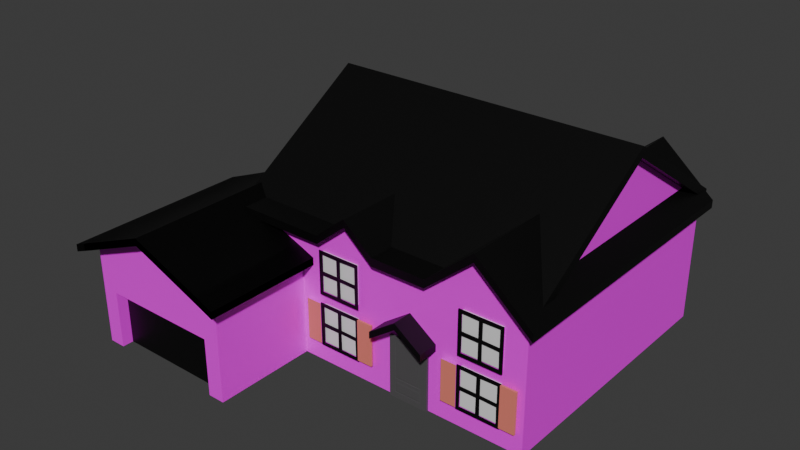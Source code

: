 # Source: NeighborsHouse_optimized_joined_.blend  (saved by Blender 4.0.36; exported with 4.5.12 LTS)
import bpy
from mathutils import Matrix  # noqa: F401  (used for matrix-valued properties, if any)

bpy.ops.wm.read_factory_settings(use_empty=True)
scene = bpy.context.scene
scene.name = 'Scene'

# ---- images (referenced by path relative to the original .blend; pixels are not part of the script)
import os
ASSET_DIR = os.environ.get("B2B_ASSET_DIR", "")  # directory of the original .blend (textures are referenced by path, not embedded)
HERE = os.path.dirname(os.path.abspath(__file__))  # packed textures are extracted next to this script under _unpacked/

def load_image(name, relpath, width, height, colorspace="sRGB"):
    """Load a texture the original file referenced (path relative to the .blend, or extracted next to this script)."""
    p = next((c for c in (os.path.join(HERE, relpath), os.path.join(ASSET_DIR, relpath)) if relpath and os.path.exists(c)), "")
    if p:
        img = bpy.data.images.load(p, check_existing=True)
        img.name = name
    else:  # same state as the original file: an image datablock whose file is absent (Cycles renders it pink)
        img = bpy.data.images.new(name, width, height)
        img.source = "FILE"
        img.filepath = "//" + (relpath or name)
    img.colorspace_settings.name = colorspace
    return img
img_brown_brick_jpg_001 = load_image('Brown Brick.jpg.001', 'Brown Brick.jpg', 1024, 1024, 'sRGB')
img_roof_shingles_jpg = load_image('Roof Shingles.jpg', 'Roof Shingles.jpg', 1024, 1024, 'sRGB')
img_roof_shingles_jpg_001 = load_image('Roof Shingles.jpg.001', 'Roof Shingles.jpg', 1024, 1024, 'sRGB')
img_siding__dark__jpg = load_image('Siding (dark).jpg', 'Siding (dark).jpg', 1024, 1024, 'sRGB')
img_brown_brick_jpg = load_image('Brown Brick.jpg', 'Brown Brick.jpg', 1024, 1024, 'sRGB')

# ---- materials (node trees are filled in below, after node groups)
mat_material_010 = bpy.data.materials.new('Material.010')
mat_material_010.use_transparent_shadow = False
mat_material_042 = bpy.data.materials.new('Material.042')
mat_material_042.use_transparent_shadow = False
mat_material_043 = bpy.data.materials.new('Material.043')
mat_material_043.use_transparent_shadow = False
mat_material_029 = bpy.data.materials.new('Material.029')
mat_material_029.use_transparent_shadow = False
mat_material_032 = bpy.data.materials.new('Material.032')
mat_material_032.use_transparent_shadow = False
mat_material_006 = bpy.data.materials.new('Material.006')
mat_material_006.use_transparent_shadow = False
mat_material_011 = bpy.data.materials.new('Material.011')
mat_material_011.use_transparent_shadow = False
mat_material_001 = bpy.data.materials.new('Material.001')
mat_material_001.use_transparent_shadow = False
mat_material_004 = bpy.data.materials.new('Material.004')
mat_material_004.use_transparent_shadow = False
mat_material_003 = bpy.data.materials.new('Material.003')
mat_material_003.use_transparent_shadow = False
mat_material_005 = bpy.data.materials.new('Material.005')
mat_material_005.use_transparent_shadow = False
mat_material_008 = bpy.data.materials.new('Material.008')
mat_material_008.use_transparent_shadow = False
mat_material_009 = bpy.data.materials.new('Material.009')
mat_material_009.use_transparent_shadow = False
mat_material_013 = bpy.data.materials.new('Material.013')
mat_material_013.use_transparent_shadow = False
mat_material_019 = bpy.data.materials.new('Material.019')
mat_material_019.use_transparent_shadow = False
mat_material_021 = bpy.data.materials.new('Material.021')
mat_material_021.use_transparent_shadow = False
mat_material = bpy.data.materials.new('Material')
mat_material.alpha_threshold = 0.0
mat_material.use_transparent_shadow = False
mat_material.roughness = 0.5
mat_material.line_color = (0.0, 0.0, 0.0, 1.0)

# ---- material node trees
mat_material_010.use_nodes = True; mat_material_010.node_tree.nodes.clear()
_N = mat_material_010.node_tree.nodes; _L = mat_material_010.node_tree.links
n0 = _N.new('ShaderNodeBsdfPrincipled'); n0.name = 'Principled BSDF'; n0.location = (10, 300)
n0.inputs[3].default_value = 1.45
n1 = _N.new('ShaderNodeOutputMaterial'); n1.name = 'Material Output'; n1.location = (300, 300)
n2 = _N.new('ShaderNodeTexImage'); n2.name = 'Image Texture'; n2.location = (-280, 275)
n2.image = img_brown_brick_jpg_001
_L.new(n0.outputs[0], n1.inputs[0])
_L.new(n2.outputs[0], n0.inputs[0])
n1.is_active_output = True
mat_material_042.use_nodes = True; mat_material_042.node_tree.nodes.clear()
_N = mat_material_042.node_tree.nodes; _L = mat_material_042.node_tree.links
n0 = _N.new('ShaderNodeBsdfPrincipled'); n0.name = 'Principled BSDF'; n0.location = (10, 300)
n0.inputs[3].default_value = 1.45
n1 = _N.new('ShaderNodeOutputMaterial'); n1.name = 'Material Output'; n1.location = (300, 300)
n2 = _N.new('ShaderNodeTexImage'); n2.name = 'Image Texture'; n2.location = (-280, 275)
n2.image = img_roof_shingles_jpg
_L.new(n0.outputs[0], n1.inputs[0])
_L.new(n2.outputs[0], n0.inputs[0])
n1.is_active_output = True
mat_material_043.use_nodes = True; mat_material_043.node_tree.nodes.clear()
_N = mat_material_043.node_tree.nodes; _L = mat_material_043.node_tree.links
n0 = _N.new('ShaderNodeBsdfPrincipled'); n0.name = 'Principled BSDF'; n0.location = (10, 300)
n0.inputs[0].default_value = (0.0, 0.0, 0.0, 1.0)
n0.inputs[3].default_value = 1.45
n1 = _N.new('ShaderNodeOutputMaterial'); n1.name = 'Material Output'; n1.location = (300, 300)
_L.new(n0.outputs[0], n1.inputs[0])
n1.is_active_output = True
mat_material_029.use_nodes = True; mat_material_029.node_tree.nodes.clear()
_N = mat_material_029.node_tree.nodes; _L = mat_material_029.node_tree.links
n0 = _N.new('ShaderNodeBsdfPrincipled'); n0.name = 'Principled BSDF'; n0.location = (10, 300)
n0.inputs[0].default_value = (0.0, 0.0, 0.0, 1.0)
n0.inputs[3].default_value = 1.45
n1 = _N.new('ShaderNodeOutputMaterial'); n1.name = 'Material Output'; n1.location = (300, 300)
_L.new(n0.outputs[0], n1.inputs[0])
n1.is_active_output = True
mat_material_032.use_nodes = True; mat_material_032.node_tree.nodes.clear()
_N = mat_material_032.node_tree.nodes; _L = mat_material_032.node_tree.links
n0 = _N.new('ShaderNodeBsdfPrincipled'); n0.name = 'Principled BSDF'; n0.location = (10, 300)
n0.inputs[3].default_value = 1.45
n1 = _N.new('ShaderNodeOutputMaterial'); n1.name = 'Material Output'; n1.location = (300, 300)
n2 = _N.new('ShaderNodeTexImage'); n2.name = 'Image Texture'; n2.location = (-280, 275)
_L.new(n0.outputs[0], n1.inputs[0])
_L.new(n2.outputs[0], n0.inputs[0])
n1.is_active_output = True
mat_material_006.use_nodes = True; mat_material_006.node_tree.nodes.clear()
_N = mat_material_006.node_tree.nodes; _L = mat_material_006.node_tree.links
n0 = _N.new('ShaderNodeBsdfPrincipled'); n0.name = 'Principled BSDF'; n0.location = (10, 300)
n0.inputs[0].default_value = (0.8011, 0.2198, 0.1684, 1.0)
n0.inputs[3].default_value = 1.45
n1 = _N.new('ShaderNodeOutputMaterial'); n1.name = 'Material Output'; n1.location = (300, 300)
_L.new(n0.outputs[0], n1.inputs[0])
n1.is_active_output = True
mat_material_011.use_nodes = True; mat_material_011.node_tree.nodes.clear()
_N = mat_material_011.node_tree.nodes; _L = mat_material_011.node_tree.links
n0 = _N.new('ShaderNodeBsdfPrincipled'); n0.name = 'Principled BSDF'; n0.location = (10, 300)
n0.inputs[3].default_value = 1.45
n1 = _N.new('ShaderNodeOutputMaterial'); n1.name = 'Material Output'; n1.location = (300, 300)
n2 = _N.new('ShaderNodeTexImage'); n2.name = 'Image Texture'; n2.location = (-280, 275)
n2.image = img_roof_shingles_jpg_001
_L.new(n0.outputs[0], n1.inputs[0])
_L.new(n2.outputs[0], n0.inputs[0])
n1.is_active_output = True
mat_material_001.use_nodes = True; mat_material_001.node_tree.nodes.clear()
_N = mat_material_001.node_tree.nodes; _L = mat_material_001.node_tree.links
n0 = _N.new('ShaderNodeBsdfPrincipled'); n0.name = 'Principled BSDF'; n0.location = (10, 300)
n0.inputs[3].default_value = 1.45
n1 = _N.new('ShaderNodeOutputMaterial'); n1.name = 'Material Output'; n1.location = (300, 300)
n2 = _N.new('ShaderNodeTexImage'); n2.name = 'Image Texture'; n2.location = (-280, 275)
n2.image = img_siding__dark__jpg
_L.new(n0.outputs[0], n1.inputs[0])
_L.new(n2.outputs[0], n0.inputs[0])
n1.is_active_output = True
mat_material_004.use_nodes = True; mat_material_004.node_tree.nodes.clear()
_N = mat_material_004.node_tree.nodes; _L = mat_material_004.node_tree.links
n0 = _N.new('ShaderNodeBsdfPrincipled'); n0.name = 'Principled BSDF'; n0.location = (10, 300)
n0.inputs[0].default_value = (0.0003497, 0.0003497, 0.0003497, 1.0)
n0.inputs[3].default_value = 1.45
n1 = _N.new('ShaderNodeOutputMaterial'); n1.name = 'Material Output'; n1.location = (300, 300)
_L.new(n0.outputs[0], n1.inputs[0])
n1.is_active_output = True
mat_material_003.use_nodes = True; mat_material_003.node_tree.nodes.clear()
_N = mat_material_003.node_tree.nodes; _L = mat_material_003.node_tree.links
n0 = _N.new('ShaderNodeBsdfPrincipled'); n0.name = 'Principled BSDF'; n0.location = (10, 300)
n0.inputs[0].default_value = (0.0, 0.0, 0.0, 1.0)
n0.inputs[3].default_value = 1.45
n1 = _N.new('ShaderNodeOutputMaterial'); n1.name = 'Material Output'; n1.location = (300, 300)
_L.new(n0.outputs[0], n1.inputs[0])
n1.is_active_output = True
mat_material_005.use_nodes = True; mat_material_005.node_tree.nodes.clear()
_N = mat_material_005.node_tree.nodes; _L = mat_material_005.node_tree.links
n0 = _N.new('ShaderNodeBsdfPrincipled'); n0.name = 'Principled BSDF'; n0.location = (10, 300)
n0.inputs[3].default_value = 1.45
n1 = _N.new('ShaderNodeOutputMaterial'); n1.name = 'Material Output'; n1.location = (300, 300)
n2 = _N.new('ShaderNodeTexImage'); n2.name = 'Image Texture'; n2.location = (-280, 275)
n2.image = img_brown_brick_jpg
_L.new(n0.outputs[0], n1.inputs[0])
_L.new(n2.outputs[0], n0.inputs[0])
n1.is_active_output = True
mat_material_008.use_nodes = True; mat_material_008.node_tree.nodes.clear()
_N = mat_material_008.node_tree.nodes; _L = mat_material_008.node_tree.links
n0 = _N.new('ShaderNodeBsdfPrincipled'); n0.name = 'Principled BSDF'; n0.location = (10, 300)
n0.inputs[0].default_value = (0.08421, 0.08421, 0.08421, 1.0)
n0.inputs[3].default_value = 1.45
n1 = _N.new('ShaderNodeOutputMaterial'); n1.name = 'Material Output'; n1.location = (300, 300)
_L.new(n0.outputs[0], n1.inputs[0])
n1.is_active_output = True
mat_material_009.use_nodes = True; mat_material_009.node_tree.nodes.clear()
_N = mat_material_009.node_tree.nodes; _L = mat_material_009.node_tree.links
n0 = _N.new('ShaderNodeBsdfPrincipled'); n0.name = 'Principled BSDF'; n0.location = (10, 300)
n0.inputs[0].default_value = (0.0, 0.0, 0.0, 1.0)
n0.inputs[3].default_value = 1.45
n1 = _N.new('ShaderNodeOutputMaterial'); n1.name = 'Material Output'; n1.location = (300, 300)
_L.new(n0.outputs[0], n1.inputs[0])
n1.is_active_output = True
mat_material_013.use_nodes = True; mat_material_013.node_tree.nodes.clear()
_N = mat_material_013.node_tree.nodes; _L = mat_material_013.node_tree.links
n0 = _N.new('ShaderNodeBsdfPrincipled'); n0.name = 'Principled BSDF'; n0.location = (10, 300)
n0.inputs[3].default_value = 1.45
n1 = _N.new('ShaderNodeOutputMaterial'); n1.name = 'Material Output'; n1.location = (300, 300)
n2 = _N.new('ShaderNodeTexImage'); n2.name = 'Image Texture'; n2.location = (-280, 275)
_L.new(n0.outputs[0], n1.inputs[0])
_L.new(n2.outputs[0], n0.inputs[0])
n1.is_active_output = True
mat_material_019.use_nodes = True; mat_material_019.node_tree.nodes.clear()
_N = mat_material_019.node_tree.nodes; _L = mat_material_019.node_tree.links
n0 = _N.new('ShaderNodeBsdfPrincipled'); n0.name = 'Principled BSDF'; n0.location = (10, 300)
n0.inputs[0].default_value = (0.0, 0.0, 0.0, 1.0)
n0.inputs[3].default_value = 1.45
n1 = _N.new('ShaderNodeOutputMaterial'); n1.name = 'Material Output'; n1.location = (300, 300)
_L.new(n0.outputs[0], n1.inputs[0])
n1.is_active_output = True
mat_material_021.use_nodes = True; mat_material_021.node_tree.nodes.clear()
_N = mat_material_021.node_tree.nodes; _L = mat_material_021.node_tree.links
n0 = _N.new('ShaderNodeBsdfPrincipled'); n0.name = 'Principled BSDF'; n0.location = (10, 300)
n0.inputs[0].default_value = (0.0, 0.0, 0.0, 1.0)
n0.inputs[3].default_value = 1.45
n1 = _N.new('ShaderNodeOutputMaterial'); n1.name = 'Material Output'; n1.location = (300, 300)
_L.new(n0.outputs[0], n1.inputs[0])
n1.is_active_output = True
mat_material.use_nodes = True; mat_material.node_tree.nodes.clear()
_N = mat_material.node_tree.nodes; _L = mat_material.node_tree.links
n0 = _N.new('ShaderNodeOutputMaterial'); n0.name = 'Material Output'; n0.location = (300, 300)
n1 = _N.new('ShaderNodeBsdfPrincipled'); n1.name = 'Principled BSDF'; n1.location = (10, 300)
n1.inputs[3].default_value = 1.45
_L.new(n1.outputs[0], n0.inputs[0])
n0.is_active_output = True

# ---- world
world_world = bpy.data.worlds.new('World'); scene.world = world_world
world_world.use_nodes = True; world_world.node_tree.nodes.clear()
_N = world_world.node_tree.nodes; _L = world_world.node_tree.links
n0 = _N.new('ShaderNodeOutputWorld'); n0.name = 'World Output'; n0.location = (300, 300)
n1 = _N.new('ShaderNodeBackground'); n1.name = 'Background'; n1.location = (10, 300)
n1.inputs[0].default_value = (0.05088, 0.05088, 0.05088, 1.0)
_L.new(n1.outputs[0], n0.inputs[0])
n0.is_active_output = True
world_world.color = (0.05088, 0.05088, 0.05088)
world_world.use_sun_shadow = False
world_world.sun_shadow_jitter_overblur = 0.0

# ---- meshes
me_cube_001 = bpy.data.meshes.new('Cube.001')
me_cube_001.from_pydata([(-1.067, -1.0, -1.0), (-1.067, -1.0, 1.0), (-1.067, 1.0, -1.0), (-1.067, 1.0, 1.0), (0.9325, -1.0, -1.0), (0.9325, -1.0, 1.0), (0.9325, 1.0, -1.0), (0.9325, 1.0, 1.0), (0.3305, 1.0, -1.0), (0.3305, 1.0, 1.0), (0.3305, -1.0, -1.0), (0.3305, -1.0, 1.0), (0.6345, 1.0, 1.643), (0.6345, -1.0, -1.0), (0.6345, 1.0, -1.0), (0.6345, -1.0, 1.643), (-0.02229, 1.0, -1.0), (-0.02229, -1.0, 1.0), (-0.02229, 1.0, 1.0), (-0.02229, -1.0, -1.0), (-0.2118, 1.0, -1.0), (-0.2118, -1.0, 1.411), (-0.2118, 1.0, 1.411), (-0.2118, -1.0, -1.0), (-0.4114, 1.0, -1.0), (-0.4114, -1.0, 1.0), (-0.4114, 1.0, 1.0), (-0.4114, -1.0, -1.0), (0.8013, -1.023, -0.6873), (0.5228, -1.023, 0.01331), (0.5228, -1.023, -0.6873), (0.8013, -1.023, 0.01331), (0.5442, -1.023, -0.3639), (0.5442, -1.026, -0.04058), (0.5442, -1.026, -0.6334), (0.8013, -1.029, 0.01331), (0.5228, -1.029, -0.6873), (0.5442, -1.023, -0.31), (0.6728, -1.029, -0.04058), (0.6513, -1.023, -0.6334), (0.6513, -1.023, -0.3639), (0.6513, -1.023, -0.31), (0.6513, -1.023, -0.04058), (0.5228, -1.029, 0.01331), (0.6728, -1.023, -0.6334), (0.6728, -1.023, -0.31), (0.6728, -1.023, -0.04058), (0.8013, -1.029, -0.6873), (0.7799, -1.023, -0.3639), (0.5442, -1.029, -0.3639), (0.5442, -1.029, -0.31), (0.6513, -1.029, -0.6334), (0.6513, -1.029, -0.3639), (0.6513, -1.029, -0.31), (0.6513, -1.029, -0.04058), (0.6728, -1.029, -0.6334), (0.6728, -1.026, -0.3639), (0.6728, -1.029, -0.31), (0.7799, -1.026, -0.6334), (0.7799, -1.029, -0.3639), (0.7799, -1.026, -0.31), (0.7799, -1.026, -0.04058), (0.4232, -1.032, -0.6656), (0.4232, -1.032, 0.001695), (0.4232, -1.018, -0.6656), (0.4232, -1.018, 0.001695), (0.5225, -1.032, -0.6656), (0.5225, -1.032, 0.001695), (0.5225, -1.018, -0.6656), (0.5225, -1.018, 0.001695), (0.7978, -1.032, -0.6656), (0.7978, -1.032, 0.001695), (0.7978, -1.018, -0.6656), (0.7978, -1.018, 0.001695), (0.897, -1.032, -0.6656), (0.897, -1.032, 0.001695), (0.897, -1.018, -0.6656), (0.897, -1.018, 0.001695), (-1.067, -1.067, 1.126), (-1.067, 1.067, 1.126), (0.6346, 1.067, 1.769), (-0.4113, -1.067, 1.126), (-0.02221, 1.067, 1.126), (0.3306, 1.067, 1.126), (0.6346, -1.067, 1.769), (0.3306, -1.067, 1.126), (-0.02221, -1.067, 1.126), (-0.2117, 1.067, 1.537), (-0.2117, -1.067, 1.537), (-0.4113, 1.067, 1.126), (0.6346, 1.067, 1.769), (0.6346, -1.067, 1.769), (0.6346, 1.067, 1.769), (0.6346, -1.067, 1.769), (0.6346, 1.067, 1.769), (0.6346, -1.067, 1.769), (0.6346, 1.067, 1.769), (0.6346, -1.067, 1.769), (0.6346, 1.067, 1.769), (0.6346, -1.067, 1.769), (0.6346, 1.067, 1.769), (0.6346, -1.067, 1.769), (0.6346, 1.067, 1.769), (0.994, 1.062, 1.004), (0.994, -1.071, 1.004), (0.6346, -1.067, 1.769), (-1.039, 1.087, 1.064), (0.8703, 1.087, 1.064), (-1.039, -0.8829, 1.064), (0.8703, -0.8829, 1.064), (0.8703, 0.1049, 2.465), (-1.039, 0.1049, 2.465), (-1.105, 1.087, 0.9559), (-1.105, 1.087, 1.127), (0.9368, 1.087, 0.9559), (0.9368, 1.087, 1.127), (-1.105, -0.8829, 0.9559), (-1.105, -0.8829, 1.127), (0.9368, -0.8829, 0.9559), (0.9368, -0.8829, 1.127), (0.9368, 0.1049, 2.357), (0.9368, 0.1049, 2.528), (-1.105, 0.1049, 2.357), (-1.105, 0.1049, 2.528), (-1.564, -1.852, 0.6256), (-1.564, -0.4974, 0.6256), (-0.5873, -1.852, 0.6256), (-0.5873, -0.4974, 0.6256), (-1.076, -0.4974, 1.123), (-1.076, -1.852, 1.123), (-1.564, -1.852, 0.7341), (-1.564, -0.4974, 0.7341), (-0.5873, -0.4974, 0.7341), (-0.5873, -1.852, 0.7341), (-1.076, -0.4974, 1.232), (-1.076, -1.852, 1.232), (-0.5873, -0.4974, 0.6256), (-0.5873, -1.852, 0.6256), (-0.5873, -0.4974, 0.7341), (-0.5873, -1.852, 0.7341), (-1.564, -1.852, 0.6256), (-1.564, -0.4974, 0.6256), (-1.564, -1.852, 0.7341), (-1.564, -0.4974, 0.7341), (-0.5873, -0.4974, 0.6256), (-0.5873, -1.852, 0.6256), (-0.5873, -0.4974, 0.7341), (-0.5873, -1.852, 0.7341), (-1.564, -1.852, 0.6256), (-1.564, -0.4974, 0.6256), (-1.564, -1.852, 0.7341), (-1.564, -0.4974, 0.7341), (-1.564, -1.852, 0.6256), (-1.564, -0.4974, 0.6256), (-1.564, -1.852, 0.7341), (-1.564, -0.4974, 0.7341), (-1.656, -1.843, 0.5293), (-1.656, -0.4884, 0.5293), (-1.656, -1.843, 0.6379), (-1.656, -0.4884, 0.6379), (-0.5046, -0.4974, 0.5375), (-0.5046, -1.852, 0.5375), (-0.5046, -0.4974, 0.646), (-0.5046, -1.852, 0.646), (-1.564, -1.852, 0.6256), (-1.564, -0.4974, 0.6256), (-0.5873, -0.4974, 0.6256), (-0.5873, -1.852, 0.6256), (-1.076, -1.852, 1.115), (-1.076, -1.852, 1.232), (-1.564, -1.852, 0.7341), (-1.564, -0.4974, 0.7341), (-0.5873, -0.4974, 0.7341), (-0.5873, -1.852, 0.7341), (-1.076, -0.4974, 1.232), (-0.5873, -0.4974, 0.6256), (-0.5873, -1.852, 0.6256), (-0.5873, -0.4974, 0.7341), (-0.5873, -1.852, 0.7341), (-1.564, -1.852, 0.6256), (-1.564, -0.4974, 0.6256), (-1.564, -1.852, 0.7341), (-1.564, -0.4974, 0.7341), (-0.5873, -0.4974, 0.6256), (-0.5873, -1.852, 0.6256), (-0.5873, -0.4974, 0.7341), (-0.5873, -1.852, 0.7341), (-1.564, -1.852, 0.6256), (-1.564, -0.4974, 0.6256), (-1.564, -1.852, 0.7341), (-1.564, -0.4974, 0.7341), (-1.564, -1.852, 0.6256), (-1.564, -0.4974, 0.6256), (-1.564, -1.852, 0.7341), (-1.564, -0.4974, 0.7341), (-1.656, -1.843, 0.5293), (-1.656, -1.843, 0.6379), (-1.656, -0.4884, 0.6379), (-0.5046, -0.4974, 0.5375), (-0.5046, -0.4974, 0.646), (-0.5046, -1.852, 0.646), (-1.564, -0.4974, 0.6177), (-0.5873, -0.4974, 0.6177), (-0.5873, -1.852, 0.6177), (-1.564, -1.852, 0.6177), (-1.076, -0.4974, 1.115), (-0.5873, -0.4974, 0.6177), (-0.5873, -1.852, 0.6177), (-1.564, -1.852, 0.6177), (-1.564, -0.4974, 0.6177), (-1.656, -1.843, 0.5214), (-1.656, -0.4884, 0.5214), (-0.5046, -0.4974, 0.5295), (-0.5046, -1.852, 0.5295), (-1.457, -1.666, -1.002), (-1.076, -1.666, -1.002), (-0.696, -1.666, -0.08297), (-1.076, -1.666, -0.08297), (-1.457, -1.666, -0.08297), (-0.696, -1.666, -1.002), (-1.564, -1.746, -1.002), (-1.564, -1.746, 0.6284), (-1.564, -0.6026, -1.002), (-1.564, -0.6026, 0.6284), (-0.5873, -1.746, -1.002), (-0.5873, -1.746, 0.6284), (-0.5873, -0.6026, -1.002), (-0.5873, -0.6026, 0.6284), (-1.564, -1.746, -0.08297), (-1.564, -0.6026, -0.08297), (-0.5873, -0.6026, -0.08297), (-0.5873, -1.746, -0.08297), (-1.076, -0.6026, -1.002), (-1.076, -0.6026, 1.126), (-1.076, -1.746, 1.126), (-1.076, -1.746, -0.08297), (-1.076, -0.6026, -0.08297), (-1.457, -0.6026, -1.002), (-1.457, -1.746, 0.737), (-1.457, -1.746, -0.08297), (-1.457, -0.6026, 0.737), (-1.457, -1.746, -1.002), (-1.457, -0.6026, -0.08297), (-0.696, -0.6026, 0.7392), (-0.696, -1.746, -1.002), (-0.696, -0.6026, -0.08297), (-0.696, -0.6026, -1.002), (-0.696, -1.746, 0.7392), (-0.696, -1.746, -0.08297), (-1.457, -1.666, -1.002), (-0.696, -1.666, -0.08297), (-1.076, -1.666, -0.08297), (-1.457, -1.666, -0.08297), (-0.696, -1.666, -1.002), (0.0183, -1.147, 0.04993), (0.0183, -0.906, 0.04993), (0.3672, -1.147, 0.04993), (0.3672, -0.906, 0.04993), (0.1927, -0.906, 0.3621), (0.1927, -1.147, 0.3621), (0.05639, -1.147, 0.1181), (0.05639, -0.906, 0.1181), (0.3283, -0.906, 0.1195), (0.3283, -1.147, 0.1195), (0.0183, -1.147, 0.118), (0.0183, -0.906, 0.118), (0.3283, -0.906, 0.1875), (0.3672, -0.906, 0.118), (0.3672, -1.147, 0.118), (0.05639, -1.147, 0.1862), (0.05639, -0.906, 0.1862), (0.1927, -0.906, 0.4302), (0.3283, -1.147, 0.1875), (0.1927, -1.147, 0.4302), (0.3672, -0.906, 0.04993), (0.3672, -1.147, 0.04993), (0.3672, -0.906, 0.118), (0.3672, -1.147, 0.118), (0.0183, -1.147, 0.008227), (0.0183, -0.906, 0.008227), (0.3283, -0.906, 0.07775), (0.3672, -0.906, 0.008227), (0.3672, -1.147, 0.008227), (0.05639, -1.147, 0.07638), (0.05639, -0.906, 0.07638), (0.1927, -0.906, 0.3204), (0.3283, -1.147, 0.07775), (0.1927, -1.147, 0.3204), (-1.105, 1.087, 0.9559), (-1.105, 1.087, 1.127), (0.9368, 1.087, 0.9559), (0.9368, 1.087, 1.127), (-1.105, -0.8829, 0.9559), (-1.105, -0.8829, 1.127), (0.9368, -0.8829, 0.9559), (0.9368, -0.8829, 1.127), (0.9368, 0.1049, 2.357), (0.9368, 0.1049, 2.528), (-1.105, 0.1049, 2.357), (-1.105, 0.1049, 2.528), (-1.067, -1.07, 1.006), (-1.067, 1.063, 1.006), (0.3305, 1.063, 1.006), (0.3305, -1.07, 1.006), (0.6345, 1.063, 1.649), (0.6345, -1.07, 1.649), (-0.02229, -1.07, 1.006), (-0.02229, 1.063, 1.006), (-0.2118, -1.07, 1.417), (-0.2118, 1.063, 1.417), (-0.4114, -1.07, 1.006), (-0.4114, 1.063, 1.006), (-1.067, -1.07, 1.136), (-1.067, 1.063, 1.136), (0.6346, 1.063, 1.779), (-0.4113, -1.07, 1.136), (-0.02221, 1.063, 1.136), (0.3306, 1.063, 1.136), (0.6346, -1.07, 1.779), (0.3306, -1.07, 1.136), (-0.02221, -1.07, 1.136), (-0.2117, 1.063, 1.547), (-0.2117, -1.07, 1.547), (-0.4113, 1.063, 1.136), (0.6345, 1.063, 1.606), (0.6345, -1.07, 1.606), (0.6346, 1.063, 1.779), (0.6346, -1.07, 1.779), (0.6345, 1.063, 1.606), (0.6345, -1.07, 1.606), (0.6346, 1.063, 1.779), (0.6346, -1.07, 1.779), (0.6345, 1.063, 1.606), (0.6345, -1.07, 1.606), (0.6346, 1.063, 1.779), (0.6346, -1.07, 1.779), (0.6345, 1.063, 1.606), (0.6345, -1.07, 1.606), (0.6346, 1.063, 1.779), (0.6346, -1.07, 1.779), (0.6345, 1.063, 1.606), (0.6345, -1.07, 1.649), (0.6346, 1.063, 1.779), (0.6346, -1.07, 1.779), (0.6345, 1.063, 1.649), (0.9325, -1.07, 1.006), (0.6346, 1.063, 1.779), (0.6346, -1.07, 1.779), (0.695, 1.064, 1.516), (0.993, 1.064, 0.8728), (0.993, -1.069, 0.8728), (0.695, -1.069, 1.516), (0.9931, 1.064, 1.002), (0.6951, 1.064, 1.646), (0.9931, -1.069, 1.002), (0.6951, -1.069, 1.646), (0.2633, -1.029, -0.5688), (0.2633, -1.029, -0.2848), (0.2633, -1.084, -0.5688), (0.2633, -1.084, -0.2848), (0.1406, -1.029, -0.5688), (0.1406, -1.029, -0.2848), (0.1406, -1.084, -0.5688), (0.1406, -1.084, -0.2848), (0.06763, -1.003, -0.9978), (0.3234, -1.003, -0.009506), (0.3234, -1.003, -0.009506), (0.2633, -0.9959, -0.5688), (0.2633, -0.9959, -0.2848), (0.2633, -0.9408, -0.5688), (0.2633, -0.9408, -0.2848), (0.1406, -0.9959, -0.5688), (0.1406, -0.9959, -0.2848), (0.1406, -0.9408, -0.5688), (0.1406, -0.9408, -0.2848), (0.06763, -1.003, -0.009506), (0.3234, -1.003, -0.9978), (0.06763, -1.003, -0.9978), (0.1059, -1.005, -0.8759), (0.1059, -1.005, -0.9014), (0.2829, -1.005, -0.8759), (0.2829, -1.005, -0.9014), (0.1196, -1.005, -0.9014), (0.1059, -1.005, -0.7562), (0.2829, -1.005, -0.7562), (0.1059, -1.005, -0.7286), (0.2829, -1.005, -0.7286), (0.1196, -1.005, -0.7286), (0.1059, -1.005, -0.6468), (0.1059, -1.005, -0.6764), (0.2829, -1.005, -0.6468), (0.2829, -1.005, -0.6764), (0.1196, -1.005, -0.6764), (0.1059, -1.005, -0.09602), (0.2829, -1.005, -0.09602), (0.1196, -1.004, -0.6467), (0.1196, -1.005, -0.0704), (0.1059, -1.005, -0.0704), (0.2829, -1.005, -0.0704), (0.1196, -1.005, -0.09602), (0.27, -1.005, -0.9014), (0.2701, -1.004, -0.876), (0.27, -1.005, -0.7286), (0.27, -1.005, -0.6764), (0.2701, -1.004, -0.6468), (0.27, -1.005, -0.0704), (0.1196, -1.004, -0.8759), (0.1195, -1.004, -0.7562), (0.1198, -1.003, -0.09667), (0.27, -1.004, -0.7563), (0.27, -1.004, -0.09611), (0.1059, -1.005, -0.9014), (0.1051, -1.003, -0.9034), (0.2829, -1.005, -0.9014), (0.1059, -1.005, -0.8759), (0.2829, -1.005, -0.8759), (0.1059, -1.005, -0.7562), (0.105, -1.003, -0.7266), (0.2829, -1.005, -0.7562), (0.1059, -1.005, -0.7286), (0.2829, -1.005, -0.7286), (0.1059, -1.005, -0.6764), (0.1051, -1.003, -0.6784), (0.2829, -1.005, -0.6764), (0.1059, -1.005, -0.6468), (0.2829, -1.005, -0.6468), (0.1059, -1.005, -0.0704), (0.2829, -1.005, -0.0704), (0.1059, -1.005, -0.09602), (0.105, -1.003, -0.06841), (0.2829, -1.005, -0.09602), (0.1196, -1.005, -0.9014), (0.1196, -1.005, -0.7286), (0.1196, -1.005, -0.6764), (0.1196, -1.005, -0.0704), (0.2838, -1.003, -0.9034), (0.27, -1.005, -0.9014), (0.27, -1.005, -0.7286), (0.2838, -1.003, -0.7266), (0.2838, -1.003, -0.6783), (0.27, -1.005, -0.6764), (0.27, -1.005, -0.0704), (0.2838, -1.003, -0.06836), (0.06763, -1.003, -0.009506), (0.3234, -1.003, -0.9978), (0.3234, -1.02, -0.9978), (0.06763, -1.02, -0.009506), (0.2633, -0.9944, -0.5688), (0.2633, -0.9944, -0.2848), (0.2633, -0.9393, -0.5688), (0.2633, -0.9393, -0.2848), (0.1406, -0.9944, -0.5688), (0.1406, -0.9944, -0.2848), (0.1406, -0.9393, -0.5688), (0.1406, -0.9393, -0.2848), (0.06763, -1.02, -0.9978), (0.3234, -1.02, -0.009506), (0.3234, -1.02, -0.009506), (0.2633, -1.027, -0.5688), (0.2633, -1.027, -0.2848), (0.2633, -1.082, -0.5688), (0.2633, -1.082, -0.2848), (0.1406, -1.027, -0.5688), (0.1406, -1.027, -0.2848), (0.1406, -1.082, -0.5688), (0.1406, -1.082, -0.2848), (0.06763, -1.02, -0.009506), (0.06763, -1.02, -0.9978), (0.3234, -1.02, -0.9978), (0.1059, -1.019, -0.8759), (0.1059, -1.019, -0.9014), (0.2829, -1.019, -0.8759), (0.2829, -1.019, -0.9014), (0.1196, -1.019, -0.9014), (0.1059, -1.019, -0.7562), (0.2829, -1.019, -0.7562), (0.1059, -1.019, -0.7286), (0.2829, -1.019, -0.7286), (0.1196, -1.019, -0.7286), (0.1059, -1.019, -0.6468), (0.1059, -1.019, -0.6764), (0.2829, -1.019, -0.6468), (0.2829, -1.019, -0.6764), (0.1196, -1.019, -0.6764), (0.1059, -1.019, -0.09602), (0.2829, -1.019, -0.09602), (0.1196, -1.02, -0.6467), (0.1196, -1.019, -0.0704), (0.1059, -1.019, -0.0704), (0.2829, -1.019, -0.0704), (0.1196, -1.019, -0.09602), (0.27, -1.019, -0.9014), (0.2701, -1.02, -0.876), (0.27, -1.019, -0.7286), (0.27, -1.019, -0.6764), (0.27, -1.019, -0.6468), (0.27, -1.019, -0.0704), (0.1196, -1.02, -0.8759), (0.1195, -1.02, -0.7562), (0.1198, -1.02, -0.09667), (0.27, -1.02, -0.7563), (0.2698, -1.02, -0.6461), (0.27, -1.02, -0.09611), (0.1059, -1.019, -0.9014), (0.1051, -1.02, -0.9034), (0.2829, -1.019, -0.9014), (0.1059, -1.019, -0.8759), (0.2829, -1.019, -0.8759), (0.1059, -1.019, -0.7562), (0.105, -1.02, -0.7266), (0.2829, -1.019, -0.7562), (0.1059, -1.019, -0.7286), (0.2829, -1.019, -0.7286), (0.1059, -1.019, -0.6764), (0.105, -1.02, -0.6784), (0.2829, -1.019, -0.6764), (0.1059, -1.019, -0.6468), (0.2829, -1.019, -0.6468), (0.1059, -1.019, -0.0704), (0.2829, -1.019, -0.0704), (0.1059, -1.019, -0.09602), (0.105, -1.02, -0.06842), (0.2829, -1.019, -0.09602), (0.1196, -1.019, -0.9014), (0.1196, -1.019, -0.7286), (0.1196, -1.019, -0.6764), (0.1196, -1.019, -0.0704), (0.2838, -1.02, -0.9034), (0.27, -1.019, -0.9014), (0.27, -1.019, -0.7286), (0.2838, -1.02, -0.7266), (0.2838, -1.02, -0.6783), (0.27, -1.019, -0.6764), (0.27, -1.019, -0.0704), (0.2838, -1.02, -0.06838), (-0.1553, -1.023, -0.6873), (-0.4338, -1.023, 0.01331), (-0.4338, -1.023, -0.6873), (-0.1553, -1.023, 0.01331), (-0.4124, -1.023, -0.3639), (-0.4124, -1.026, -0.04058), (-0.4124, -1.026, -0.6334), (-0.1553, -1.029, 0.01331), (-0.4338, -1.029, -0.6873), (-0.4124, -1.023, -0.31), (-0.2838, -1.029, -0.04058), (-0.3052, -1.023, -0.6334), (-0.3052, -1.023, -0.3639), (-0.3052, -1.023, -0.31), (-0.3052, -1.023, -0.04058), (-0.4338, -1.029, 0.01331), (-0.2838, -1.023, -0.6334), (-0.2838, -1.023, -0.31), (-0.2838, -1.023, -0.04058), (-0.1553, -1.029, -0.6873), (-0.1767, -1.023, -0.3639), (-0.4124, -1.029, -0.3639), (-0.4124, -1.029, -0.31), (-0.3052, -1.029, -0.6334), (-0.3052, -1.029, -0.3639), (-0.3052, -1.029, -0.31), (-0.3052, -1.029, -0.04058), (-0.2838, -1.029, -0.6334), (-0.2838, -1.026, -0.3639), (-0.2838, -1.029, -0.31), (-0.1767, -1.026, -0.6334), (-0.1767, -1.029, -0.3639), (-0.1767, -1.026, -0.31), (-0.1767, -1.026, -0.04058), (-0.5333, -1.032, -0.6656), (-0.5333, -1.032, 0.001695), (-0.5333, -1.018, -0.6656), (-0.5333, -1.018, 0.001695), (-0.4341, -1.032, -0.6656), (-0.4341, -1.032, 0.001695), (-0.4341, -1.018, -0.6656), (-0.4341, -1.018, 0.001695), (-0.1588, -1.032, -0.6656), (-0.1588, -1.032, 0.001695), (-0.1588, -1.018, -0.6656), (-0.1588, -1.018, 0.001695), (-0.05959, -1.032, -0.6656), (-0.05959, -1.032, 0.001695), (-0.05959, -1.018, -0.6656), (-0.05959, -1.018, 0.001695), (-0.1553, -1.023, 0.1565), (-0.4338, -1.023, 0.8571), (-0.4338, -1.023, 0.1565), (-0.1553, -1.023, 0.8571), (-0.4124, -1.023, 0.4799), (-0.4124, -1.026, 0.8032), (-0.4124, -1.026, 0.2104), (-0.1553, -1.029, 0.8571), (-0.4338, -1.029, 0.1565), (-0.4124, -1.023, 0.5338), (-0.2838, -1.029, 0.8032), (-0.3052, -1.023, 0.2104), (-0.3052, -1.023, 0.4799), (-0.3052, -1.023, 0.5338), (-0.3052, -1.023, 0.8032), (-0.4338, -1.029, 0.8571), (-0.2838, -1.023, 0.2104), (-0.2838, -1.023, 0.5338), (-0.2838, -1.023, 0.8032), (-0.1553, -1.029, 0.1565), (-0.1767, -1.023, 0.4799), (-0.4124, -1.029, 0.4799), (-0.4124, -1.029, 0.5338), (-0.3052, -1.029, 0.2104), (-0.3052, -1.029, 0.4799), (-0.3052, -1.029, 0.5338), (-0.3052, -1.029, 0.8032), (-0.2838, -1.029, 0.2104), (-0.2838, -1.026, 0.4799), (-0.2838, -1.029, 0.5338), (-0.1767, -1.026, 0.2104), (-0.1767, -1.029, 0.4799), (-0.1767, -1.026, 0.5338), (-0.1767, -1.026, 0.8032), (0.8036, -1.023, 0.1565), (0.525, -1.023, 0.8571), (0.525, -1.023, 0.1565), (0.8036, -1.023, 0.8571), (0.5465, -1.023, 0.4799), (0.5465, -1.026, 0.8032), (0.5465, -1.026, 0.2104), (0.8036, -1.029, 0.8571), (0.525, -1.029, 0.1565), (0.5465, -1.023, 0.5338), (0.675, -1.029, 0.8032), (0.6536, -1.023, 0.2104), (0.6536, -1.023, 0.4799), (0.6536, -1.023, 0.5338), (0.6536, -1.023, 0.8032), (0.525, -1.029, 0.8571), (0.675, -1.023, 0.2104), (0.675, -1.023, 0.5338), (0.675, -1.023, 0.8032), (0.8036, -1.029, 0.1565), (0.7822, -1.023, 0.4799), (0.5465, -1.029, 0.4799), (0.5465, -1.029, 0.5338), (0.6536, -1.029, 0.2104), (0.6536, -1.029, 0.4799), (0.6536, -1.029, 0.5338), (0.6536, -1.029, 0.8032), (0.675, -1.029, 0.2104), (0.675, -1.026, 0.4799), (0.675, -1.029, 0.5338), (0.7822, -1.026, 0.2104), (0.7822, -1.029, 0.4799), (0.7822, -1.026, 0.5338), (0.7822, -1.026, 0.8032), (-0.4193, -1.012, -0.647), (-0.4193, -1.012, -0.01406), (-0.4193, -1.003, -0.647), (-0.4193, -1.003, -0.01406), (-0.1677, -1.012, -0.647), (-0.1677, -1.012, -0.01406), (-0.1677, -1.003, -0.647), (-0.1677, -1.003, -0.01406), (-0.4193, -1.012, 0.2008), (-0.4193, -1.012, 0.8337), (-0.4193, -1.003, 0.2008), (-0.4193, -1.003, 0.8337), (-0.1677, -1.012, 0.2008), (-0.1677, -1.012, 0.8337), (-0.1677, -1.003, 0.2008), (-0.1677, -1.003, 0.8337), (0.5402, -1.012, 0.2008), (0.5402, -1.012, 0.8337), (0.5402, -1.003, 0.2008), (0.5402, -1.003, 0.8337), (0.7919, -1.012, 0.2008), (0.7919, -1.012, 0.8337), (0.7919, -1.003, 0.2008), (0.7919, -1.003, 0.8337), (0.5402, -1.012, -0.647), (0.5402, -1.012, -0.01406), (0.5402, -1.003, -0.647), (0.5402, -1.003, -0.01406), (0.7919, -1.012, -0.647), (0.7919, -1.012, -0.01406), (0.7919, -1.003, -0.647), (0.7919, -1.003, -0.01406)], [], [(0, 1, 3, 2), (14, 12, 7, 6), (6, 7, 5, 4), (27, 25, 1, 0), (14, 6, 4, 13), (16, 8, 10, 19), (13, 15, 11, 10), (16, 18, 9, 8), (4, 5, 15, 13), (8, 14, 13, 10), (8, 9, 12, 14), (20, 22, 18, 16), (20, 16, 19, 23), (10, 11, 17, 19), (24, 20, 23, 27), (24, 26, 22, 20), (19, 17, 21, 23), (2, 3, 26, 24), (2, 24, 27, 0), (23, 21, 25, 27), (29, 42, 33), (31, 61, 46), (31, 35, 28), (28, 36, 30), (34, 51, 39), (37, 53, 41), (47, 60, 59), (47, 59, 58), (52, 53, 49), (47, 55, 36), (61, 35, 38), (38, 35, 54), (54, 35, 33), (29, 37, 32), (48, 28, 58), (60, 28, 48), (61, 28, 60), (33, 50, 37), (29, 35, 31), (46, 42, 29, 31), (56, 55, 44), (61, 38, 46), (58, 59, 48), (30, 43, 29), (48, 56, 45, 60), (28, 47, 36), (28, 35, 47), (42, 54, 33), (44, 58, 28), (61, 60, 47, 35), (28, 30, 39, 44), (50, 33, 43), (43, 49, 50), (44, 39, 40, 56), (56, 40, 41, 45), (45, 41, 42, 46), (43, 36, 34, 49), (54, 53, 57, 38), (49, 53, 50), (36, 51, 34), (53, 52, 56, 57), (52, 51, 55, 56), (40, 32, 37, 41), (57, 56, 59, 60), (36, 55, 51), (34, 39, 30), (52, 40, 39, 51), (47, 58, 55), (33, 35, 43), (30, 32, 34), (30, 29, 32), (29, 33, 37), (61, 31, 28), (37, 50, 53), (32, 49, 34), (54, 42, 41, 53), (29, 43, 35), (44, 55, 58), (57, 45, 46, 38), (48, 59, 56), (45, 57, 60), (49, 32, 40, 52), (30, 36, 43), (62, 63, 65, 64), (64, 65, 69, 68), (68, 69, 67, 66), (66, 67, 63, 62), (64, 68, 66, 62), (69, 65, 63, 67), (70, 71, 73, 72), (72, 73, 77, 76), (76, 77, 75, 74), (74, 75, 71, 70), (72, 76, 74, 70), (77, 73, 71, 75), (89, 79, 78, 81), (80, 83, 85, 84), (83, 82, 86, 85), (82, 87, 88, 86), (87, 89, 81, 88), (90, 91, 93, 92), (80, 84, 91, 90), (103, 102, 105, 104), (92, 93, 95, 94), (96, 97, 99, 98), (94, 95, 97, 96), (98, 99, 101, 100), (100, 101, 105, 102), (106, 108, 111), (107, 110, 109), (120, 118, 116, 122), (121, 115, 113, 123), (119, 121, 123, 117), (114, 120, 122, 112), (127, 138, 132), (130, 143, 131), (138, 147, 139), (133, 137, 126), (132, 139, 133), (126, 136, 127), (143, 149, 141), (125, 140, 124), (131, 141, 125), (139, 145, 137), (137, 144, 136), (124, 142, 130), (136, 146, 138), (149, 152, 148), (142, 151, 143), (140, 150, 142), (141, 148, 140), (151, 153, 149), (150, 155, 151), (148, 154, 150), (166, 177, 175), (170, 182, 181), (133, 126, 129, 135), (177, 186, 185), (173, 176, 178), (172, 178, 177), (167, 175, 176), (182, 188, 190), (165, 179, 180), (171, 180, 182), (178, 184, 186), (176, 183, 184), (164, 181, 179), (175, 185, 183), (188, 191, 192), (181, 190, 189), (179, 189, 187), (180, 187, 188), (190, 192, 194), (189, 194, 193), (187, 193, 191), (164, 204, 168), (211, 210, 195), (213, 212, 198), (166, 202, 205), (131, 134, 135, 130), (134, 132, 133, 135), (129, 124, 130, 135), (131, 125, 128, 134), (128, 127, 132, 134), (127, 136, 138), (128, 125, 124, 129), (130, 142, 143), (128, 129, 126, 127), (147, 146, 162, 163), (138, 146, 147), (133, 139, 137), (132, 138, 139), (126, 137, 136), (143, 151, 149), (153, 155, 159, 157), (125, 141, 140), (131, 143, 141), (139, 147, 145), (137, 145, 144), (124, 140, 142), (136, 144, 146), (149, 153, 152), (142, 150, 151), (140, 148, 150), (141, 149, 148), (156, 157, 159, 158), (151, 155, 153), (150, 154, 155), (148, 152, 154), (155, 154, 158, 159), (158, 154, 152, 156), (156, 152, 153, 157), (160, 161, 163, 162), (145, 147, 163, 161), (144, 145, 161, 160), (162, 146, 144, 160), (173, 169, 168, 167), (169, 174, 171, 170), (173, 172, 174, 169), (170, 164, 168, 169), (171, 174, 205, 165), (172, 166, 205, 174), (166, 172, 177), (199, 185, 186, 200), (170, 171, 182), (211, 192, 209), (167, 168, 203), (177, 178, 186), (173, 167, 176), (172, 173, 178), (167, 166, 175), (182, 180, 188), (197, 194, 192, 211), (165, 164, 179), (171, 165, 180), (178, 176, 184), (176, 175, 183), (164, 170, 181), (175, 177, 185), (188, 187, 191), (181, 182, 190), (179, 181, 189), (180, 179, 187), (197, 211, 195, 196), (190, 188, 192), (189, 190, 194), (187, 189, 193), (196, 193, 194, 197), (196, 195, 191, 193), (200, 213, 198, 199), (200, 186, 184, 213), (199, 198, 183, 185), (168, 204, 201, 205), (202, 203, 168, 205), (210, 211, 209, 208), (213, 207, 206, 212), (209, 192, 191, 208), (213, 184, 207), (208, 191, 195, 210), (204, 164, 165, 201), (206, 183, 198, 212), (207, 184, 183, 206), (165, 205, 201), (202, 166, 167, 203), (219, 216, 217, 215), (215, 217, 218, 214), (228, 221, 223, 229), (245, 243, 227, 230), (230, 227, 225, 231), (239, 238, 221, 228), (246, 226, 224, 244), (241, 239, 228, 220), (226, 230, 231, 224), (246, 245, 230, 226), (220, 228, 229, 222), (237, 242, 236, 232), (235, 239, 252, 251), (248, 247, 234, 235), (242, 240, 233, 236), (229, 223, 240, 242), (222, 237, 241, 220), (222, 229, 242, 237), (235, 234, 238, 239), (231, 225, 247, 248), (224, 231, 248, 244), (232, 236, 245, 246), (236, 233, 243, 245), (244, 248, 250, 253), (239, 241, 249, 252), (248, 235, 251, 250), (263, 256, 268, 272), (262, 258, 271, 266), (259, 263, 272, 273), (260, 259, 273, 269), (270, 265, 264, 269), (266, 271, 273, 272), (271, 270, 269, 273), (267, 266, 272, 268), (258, 261, 270, 271), (254, 260, 269, 264), (261, 255, 265, 270), (257, 267, 276, 274), (257, 262, 266, 267), (255, 254, 264, 265), (257, 256, 282, 281), (263, 259, 287, 286), (275, 274, 276, 277), (268, 256, 275, 277), (267, 268, 277, 276), (256, 257, 274, 275), (278, 279, 284, 285, 287, 283), (280, 281, 282, 286, 287, 285), (260, 254, 278, 283), (258, 262, 280, 285), (254, 255, 279, 278), (259, 260, 283, 287), (261, 258, 285, 284), (256, 263, 286, 282), (262, 257, 281, 280), (255, 261, 284, 279), (288, 289, 291, 290), (296, 297, 295, 294), (294, 295, 293, 292), (298, 299, 289, 288), (292, 293, 299, 298), (290, 291, 297, 296), (308, 306, 320, 322), (306, 303, 319, 320), (302, 307, 316, 317), (304, 302, 317, 314), (304, 314, 326, 324), (300, 310, 315, 312), (303, 305, 318, 319), (307, 309, 321, 316), (310, 308, 322, 315), (309, 311, 323, 321), (311, 301, 313, 323), (301, 300, 312, 313), (318, 305, 325, 327), (328, 330, 334, 332), (327, 325, 329, 331), (324, 326, 330, 328), (332, 334, 338, 336), (335, 333, 337, 339), (331, 329, 333, 335), (305, 303, 302, 304), (307, 302, 303, 306), (309, 307, 306, 308), (311, 309, 308, 310), (300, 301, 311, 310), (339, 337, 341, 343), (336, 338, 342, 340), (344, 346, 353, 348), (340, 342, 346, 344), (349, 348, 353, 352), (350, 349, 352, 354), (351, 350, 354, 355), (343, 341, 351, 355, 347), (349, 350, 345, 351, 341, 344, 348), (413, 380, 415), (414, 379, 411), (436, 381, 413), (411, 382, 431), (419, 383, 416), (399, 410, 408), (415, 384, 418), (377, 422, 417), (434, 397, 426), (418, 386, 420), (420, 402, 437), (432, 385, 419), (440, 391, 423), (424, 389, 421), (421, 392, 433), (427, 405, 441), (426, 393, 428), (425, 394, 430), (377, 417, 412), (423, 390, 425), (441, 396, 434), (433, 403, 440), (416, 378, 414), (437, 387, 432), (428, 388, 424), (431, 400, 436), (429, 375, 442), (430, 398, 427), (435, 413, 415), (412, 411, 431), (420, 438, 418), (439, 423, 425), (422, 421, 433), (427, 442, 430), (413, 435, 436), (423, 439, 440), (505, 471, 472), (506, 470, 469), (528, 472, 491), (503, 473, 470), (511, 474, 476), (502, 490, 499), (507, 475, 471), (514, 467, 509), (526, 488, 487), (510, 477, 475), (512, 493, 477), (524, 476, 478), (532, 482, 494), (516, 480, 479), (513, 483, 480), (519, 496, 489), (518, 484, 488), (517, 485, 481), (509, 467, 504), (515, 481, 482), (533, 487, 496), (525, 494, 483), (508, 469, 474), (529, 478, 493), (520, 479, 484), (523, 491, 473), (466, 521, 534), (522, 489, 485), (486, 495, 501), (504, 503, 506), (505, 527, 507), (503, 504, 523), (509, 511, 524), (514, 513, 516), (515, 531, 517), (513, 514, 525), (521, 518, 526), (446, 364, 455), (445, 365, 456), (413, 381, 380), (414, 378, 379), (436, 400, 381), (411, 379, 382), (419, 385, 383), (415, 380, 384), (434, 396, 397), (418, 384, 386), (420, 386, 402), (432, 387, 385), (440, 403, 391), (424, 388, 389), (421, 389, 392), (427, 398, 405), (435, 438, 376), (426, 397, 393), (425, 390, 394), (395, 399, 408), (423, 391, 390), (441, 405, 396), (433, 392, 403), (416, 383, 378), (437, 402, 387), (442, 375, 366), (439, 438, 417, 422), (429, 422, 377, 375), (438, 439, 376), (406, 382, 379, 378), (366, 376, 439, 442), (407, 406, 378, 383), (387, 407, 383, 385), (395, 392, 389, 388), (396, 399, 393, 397), (399, 395, 388, 393), (405, 410, 399, 396), (404, 403, 392, 395), (402, 409, 407, 387), (401, 400, 382, 406), (380, 381, 400, 401), (384, 380, 401, 409), (386, 384, 409, 402), (390, 391, 403, 404), (398, 394, 410, 405), (394, 390, 404, 410), (435, 376, 377, 412), (428, 393, 388), (431, 382, 400), (430, 394, 398), (409, 401, 406, 407), (410, 404, 395, 408), (412, 417, 416, 414), (412, 414, 411), (415, 418, 438, 435), (422, 429, 428, 424), (419, 416, 417), (417, 432, 419), (422, 424, 421), (439, 425, 430, 442), (431, 436, 435, 412), (429, 434, 426), (426, 428, 429), (417, 438, 437, 432), (433, 440, 439, 422), (429, 442, 441, 434), (509, 530, 531, 514), (420, 437, 438), (427, 441, 442), (364, 446, 443), (365, 445, 444), (505, 507, 471), (506, 503, 470), (528, 505, 472), (503, 523, 473), (511, 508, 474), (507, 510, 475), (526, 518, 488), (510, 512, 477), (512, 529, 493), (524, 511, 476), (532, 515, 482), (516, 513, 480), (513, 525, 483), (519, 533, 496), (457, 530, 527), (518, 520, 484), (517, 522, 485), (499, 490, 486), (515, 517, 481), (533, 526, 487), (525, 532, 494), (508, 506, 469), (529, 524, 478), (457, 466, 534), (468, 457, 527), (457, 534, 531), (467, 514, 521, 466), (457, 531, 530), (470, 473, 497, 469), (501, 495, 502), (469, 497, 498, 474), (474, 498, 478, 476), (480, 483, 486, 479), (484, 490, 487, 488), (479, 486, 490, 484), (490, 502, 496, 487), (483, 494, 495, 486), (498, 500, 493, 478), (473, 491, 492, 497), (491, 472, 471, 492), (492, 471, 475, 500), (500, 475, 477, 493), (494, 482, 481, 495), (502, 485, 489, 496), (495, 481, 485, 502), (467, 468, 527, 504), (520, 516, 479), (523, 528, 491), (522, 519, 489), (497, 492, 500, 498), (486, 501, 502, 499), (508, 509, 504, 506), (530, 510, 507, 527), (516, 520, 521, 514), (509, 508, 511), (512, 510, 530), (534, 522, 517, 531), (527, 528, 523, 504), (521, 520, 518), (519, 522, 534), (529, 530, 509, 524), (531, 532, 525, 514), (533, 534, 521, 526), (445, 455, 364, 444), (505, 528, 527), (530, 529, 512), (515, 532, 531), (534, 533, 519), (446, 456, 365, 443), (536, 549, 540), (538, 568, 553), (538, 542, 535), (535, 543, 537), (541, 558, 546), (544, 560, 548), (554, 567, 566), (554, 566, 565), (559, 560, 556), (554, 562, 543), (568, 542, 545), (545, 542, 561), (561, 542, 540), (536, 544, 539), (555, 535, 565), (567, 535, 555), (568, 535, 567), (540, 557, 544), (536, 542, 538), (553, 549, 536, 538), (563, 562, 551), (568, 545, 553), (565, 566, 555), (537, 550, 536), (555, 563, 552, 567), (535, 554, 543), (535, 542, 554), (549, 561, 540), (551, 565, 535), (568, 567, 554, 542), (535, 537, 546, 551), (557, 540, 550), (550, 556, 557), (551, 546, 547, 563), (563, 547, 548, 552), (552, 548, 549, 553), (550, 543, 541, 556), (561, 560, 564, 545), (556, 560, 557), (543, 558, 541), (560, 559, 563, 564), (559, 558, 562, 563), (547, 539, 544, 548), (564, 563, 566, 567), (543, 562, 558), (541, 546, 537), (559, 547, 546, 558), (554, 565, 562), (540, 542, 550), (537, 539, 541), (537, 536, 539), (536, 540, 544), (568, 538, 535), (544, 557, 560), (539, 556, 541), (561, 549, 548, 560), (536, 550, 542), (551, 562, 565), (564, 552, 553, 545), (555, 566, 563), (552, 564, 567), (556, 539, 547, 559), (537, 543, 550), (569, 570, 572, 571), (571, 572, 576, 575), (575, 576, 574, 573), (573, 574, 570, 569), (571, 575, 573, 569), (576, 572, 570, 574), (577, 578, 580, 579), (579, 580, 584, 583), (583, 584, 582, 581), (581, 582, 578, 577), (579, 583, 581, 577), (584, 580, 578, 582), (586, 599, 590), (588, 618, 603), (588, 592, 585), (585, 593, 587), (591, 608, 596), (594, 610, 598), (604, 617, 616), (604, 616, 615), (609, 610, 606), (604, 612, 593), (618, 592, 595), (595, 592, 611), (611, 592, 590), (586, 594, 589), (605, 585, 615), (617, 585, 605), (618, 585, 617), (590, 607, 594), (586, 592, 588), (603, 599, 586, 588), (613, 612, 601), (618, 595, 603), (615, 616, 605), (587, 600, 586), (605, 613, 602, 617), (585, 604, 593), (585, 592, 604), (599, 611, 590), (601, 615, 585), (618, 617, 604, 592), (585, 587, 596, 601), (607, 590, 600), (600, 606, 607), (601, 596, 597, 613), (613, 597, 598, 602), (602, 598, 599, 603), (600, 593, 591, 606), (611, 610, 614, 595), (606, 610, 607), (593, 608, 591), (610, 609, 613, 614), (609, 608, 612, 613), (597, 589, 594, 598), (614, 613, 616, 617), (593, 612, 608), (591, 596, 587), (609, 597, 596, 608), (604, 615, 612), (590, 592, 600), (587, 589, 591), (587, 586, 589), (586, 590, 594), (618, 588, 585), (594, 607, 610), (589, 606, 591), (611, 599, 598, 610), (586, 600, 592), (601, 612, 615), (614, 602, 603, 595), (605, 616, 613), (602, 614, 617), (606, 589, 597, 609), (587, 593, 600), (620, 633, 624), (622, 652, 637), (622, 626, 619), (619, 627, 621), (625, 642, 630), (628, 644, 632), (638, 651, 650), (638, 650, 649), (643, 644, 640), (638, 646, 627), (652, 626, 629), (629, 626, 645), (645, 626, 624), (620, 628, 623), (639, 619, 649), (651, 619, 639), (652, 619, 651), (624, 641, 628), (620, 626, 622), (637, 633, 620, 622), (647, 646, 635), (652, 629, 637), (649, 650, 639), (621, 634, 620), (639, 647, 636, 651), (619, 638, 627), (619, 626, 638), (633, 645, 624), (635, 649, 619), (652, 651, 638, 626), (619, 621, 630, 635), (641, 624, 634), (634, 640, 641), (635, 630, 631, 647), (647, 631, 632, 636), (636, 632, 633, 637), (634, 627, 625, 640), (645, 644, 648, 629), (640, 644, 641), (627, 642, 625), (644, 643, 647, 648), (643, 642, 646, 647), (631, 623, 628, 632), (648, 647, 650, 651), (627, 646, 642), (625, 630, 621), (643, 631, 630, 642), (638, 649, 646), (624, 626, 634), (621, 623, 625), (621, 620, 623), (620, 624, 628), (652, 622, 619), (628, 641, 644), (623, 640, 625), (645, 633, 632, 644), (620, 634, 626), (635, 646, 649), (648, 636, 637, 629), (639, 650, 647), (636, 648, 651), (640, 623, 631, 643), (621, 627, 634), (653, 654, 656, 655), (655, 656, 660, 659), (659, 660, 658, 657), (657, 658, 654, 653), (655, 659, 657, 653), (660, 656, 654, 658), (661, 662, 664, 663), (663, 664, 668, 667), (667, 668, 666, 665), (665, 666, 662, 661), (663, 667, 665, 661), (668, 664, 662, 666), (669, 670, 672, 671), (671, 672, 676, 675), (675, 676, 674, 673), (673, 674, 670, 669), (671, 675, 673, 669), (676, 672, 670, 674), (677, 678, 680, 679), (679, 680, 684, 683), (683, 684, 682, 681), (681, 682, 678, 677), (679, 683, 681, 677), (684, 680, 678, 682)])
me_cube_001.polygons.foreach_set('material_index', [0, 0, 0, 0, 0, 0, 0, 0, 0, 0, 0, 0, 0, 0, 0, 0, 0, 0, 0, 0, 3, 3, 3, 3, 3, 3, 3, 3, 3, 3, 3, 3, 3, 3, 3, 3, 3, 3, 3, 3, 3, 3, 3, 3, 3, 3, 3, 3, 3, 3, 3, 3, 3, 3, 3, 3, 3, 3, 3, 3, 3, 3, 3, 3, 3, 3, 3, 3, 3, 3, 3, 3, 3, 3, 3, 3, 3, 3, 3, 3, 3, 3, 3, 4, 4, 4, 5, 4, 4, 5, 5, 5, 5, 5, 5, 3, 3, 3, 3, 3, 3, 3, 3, 3, 3, 3, 3, 3, 7, 7, 3, 3, 3, 3, 8, 3, 3, 8, 3, 3, 8, 3, 8, 8, 3, 8, 8, 3, 3, 8, 3, 8, 3, 8, 8, 3, 8, 3, 8, 3, 3, 8, 3, 8, 8, 3, 8, 8, 3, 3, 8, 3, 8, 3, 8, 8, 8, 8, 8, 3, 3, 8, 8, 8, 8, 3, 3, 3, 3, 3, 8, 3, 3, 8, 8, 3, 8, 8, 3, 8, 8, 3, 3, 8, 3, 8, 8, 3, 8, 3, 8, 3, 8, 8, 3, 8, 8, 3, 3, 8, 8, 8, 8, 3, 3, 8, 8, 3, 8, 3, 3, 8, 8, 3, 8, 8, 3, 8, 8, 3, 3, 8, 3, 8, 8, 3, 8, 3, 8, 8, 8, 8, 3, 3, 3, 3, 3, 8, 8, 3, 8, 3, 8, 3, 2, 2, 0, 0, 0, 0, 0, 0, 0, 0, 0, 0, 0, 0, 0, 0, 0, 0, 0, 0, 0, 0, 0, 0, 0, 0, 3, 3, 3, 3, 3, 3, 3, 3, 3, 3, 3, 3, 3, 3, 3, 3, 3, 3, 6, 6, 3, 3, 3, 3, 3, 3, 3, 3, 3, 3, 9, 9, 9, 9, 9, 9, 2, 2, 2, 2, 2, 2, 2, 2, 2, 2, 2, 2, 2, 2, 2, 2, 2, 2, 2, 2, 2, 2, 2, 2, 2, 2, 2, 2, 2, 2, 2, 2, 2, 11, 11, 11, 11, 11, 11, 11, 11, 11, 11, 11, 11, 11, 11, 11, 11, 11, 11, 11, 11, 11, 11, 11, 11, 11, 11, 11, 11, 11, 11, 11, 11, 11, 11, 11, 11, 11, 11, 11, 11, 11, 11, 11, 11, 11, 11, 11, 11, 11, 11, 11, 11, 11, 11, 11, 11, 11, 11, 11, 11, 11, 11, 11, 11, 11, 11, 11, 11, 11, 11, 11, 11, 11, 11, 11, 11, 11, 11, 11, 11, 11, 11, 11, 11, 11, 11, 11, 11, 11, 11, 11, 11, 11, 11, 11, 11, 11, 11, 11, 11, 11, 11, 11, 11, 11, 11, 11, 11, 11, 11, 11, 11, 11, 11, 11, 11, 11, 11, 11, 11, 11, 11, 11, 11, 11, 11, 11, 11, 11, 11, 11, 11, 11, 11, 11, 11, 11, 11, 11, 11, 11, 11, 11, 11, 11, 11, 11, 11, 11, 11, 11, 11, 11, 11, 11, 11, 11, 11, 11, 11, 11, 11, 11, 11, 11, 11, 11, 11, 11, 11, 11, 11, 11, 11, 11, 11, 11, 11, 11, 11, 11, 11, 11, 11, 11, 11, 11, 11, 11, 11, 11, 11, 11, 11, 11, 11, 11, 11, 11, 11, 11, 11, 11, 11, 11, 11, 11, 11, 11, 11, 11, 11, 11, 12, 12, 12, 12, 12, 12, 12, 12, 12, 12, 12, 12, 12, 12, 12, 12, 12, 12, 12, 12, 12, 12, 12, 12, 12, 12, 12, 12, 12, 12, 12, 12, 12, 12, 12, 12, 12, 12, 12, 12, 12, 12, 12, 12, 12, 12, 12, 12, 12, 12, 12, 12, 12, 12, 12, 12, 12, 12, 12, 12, 12, 12, 12, 13, 13, 13, 5, 13, 13, 5, 5, 5, 5, 5, 5, 14, 14, 14, 14, 14, 14, 14, 14, 14, 14, 14, 14, 14, 14, 14, 14, 14, 14, 14, 14, 14, 14, 14, 14, 14, 14, 14, 14, 14, 14, 14, 14, 14, 14, 14, 14, 14, 14, 14, 14, 14, 14, 14, 14, 14, 14, 14, 14, 14, 14, 14, 14, 14, 14, 14, 14, 14, 14, 14, 14, 14, 14, 14, 15, 15, 15, 15, 15, 15, 15, 15, 15, 15, 15, 15, 15, 15, 15, 15, 15, 15, 15, 15, 15, 15, 15, 15, 15, 15, 15, 15, 15, 15, 15, 15, 15, 15, 15, 15, 15, 15, 15, 15, 15, 15, 15, 15, 15, 15, 15, 15, 15, 15, 15, 15, 15, 15, 15, 15, 15, 15, 15, 15, 15, 15, 15, 16, 16, 16, 16, 16, 16, 16, 16, 16, 16, 16, 16, 16, 16, 16, 16, 16, 16, 16, 16, 16, 16, 16, 16])
_uv = me_cube_001.uv_layers.new(name='UVMap')
_uv.uv.foreach_set('vector', [-1.412, 3.03, -1.424, 1.136, 2.37, 1.095, 2.382, 2.99, -0.8927, -3.878, -0.8759, -1.374, -1.445, -1.978, -1.458, -3.872, -1.399, 4.925, -1.412, 3.03, 2.382, 2.99, 2.395, 4.884, -0.1965, -1.381, -0.1838, 0.5131, -1.429, 0.5264, -1.441, -1.368, 0.1881, 0.5, 0.25, 0.5, 0.25, 0.75, 0.1881, 0.75, 0.09743, 0.5, 0.125, 0.5, 0.125, 0.75, 0.09743, 0.75, 1.788, -1.403, 1.804, 1.101, 1.224, 0.4981, 1.211, -1.397, 0.3534, -3.892, 0.3661, -1.997, -0.3032, -1.99, -0.3159, -3.884, 2.353, -1.409, 2.366, 0.4858, 1.804, 1.101, 1.788, -1.403, 0.125, 0.5, 0.1881, 0.5, 0.1881, 0.75, 0.125, 0.75, -0.3159, -3.884, -0.3032, -1.99, -0.8759, -1.374, -0.8927, -3.878, 0.713, -3.895, 0.7283, -1.611, 0.3661, -1.997, 0.3534, -3.892, 0.07976, 0.5, 0.09743, 0.5, 0.09743, 0.75, 0.07976, 0.75, 1.211, -1.397, 1.224, 0.4981, 0.5543, 0.5052, 0.5417, -1.389, 0.05981, 0.5, 0.07976, 0.5, 0.07976, 0.75, 0.05981, 0.75, 1.092, -3.899, 1.104, -2.005, 0.7283, -1.611, 0.713, -3.895, 0.5417, -1.389, 0.5543, 0.5052, 0.1974, 0.8988, 0.1821, -1.386, 2.336, -3.913, 2.349, -2.018, 1.104, -2.005, 1.092, -3.899, 0.0, 0.5, 0.05981, 0.5, 0.05981, 0.75, 0.0, 0.75, 0.1821, -1.386, 0.1974, 0.8988, -0.1838, 0.5131, -0.1965, -1.381, 0.0, 1.0, 0.4615, 0.9231, 0.07692, 0.9231, 1.0, 1.0, 0.9231, 0.9231, 0.5385, 0.9231, 1.0, 1.0, 1.0, 1.0, 1.0, 0.0, 1.0, 0.0, 0.0, 0.0, 0.0, 0.0, 0.07692, 0.07692, 0.4615, 0.07692, 0.4615, 0.07692, 0.07692, 0.5385, 0.4615, 0.5385, 0.4615, 0.5385, 1.0, 0.0, 0.9231, 0.5385, 0.9231, 0.4615, 1.0, 0.0, 0.9231, 0.4615, 0.9231, 0.07692, 0.4615, 0.4615, 0.4615, 0.5385, 0.07692, 0.4615, 1.0, 0.0, 0.5385, 0.07692, 0.0, 0.0, 0.9231, 0.9231, 1.0, 1.0, 0.5385, 0.9231, 0.5385, 0.9231, 1.0, 1.0, 0.4615, 0.9231, 0.4615, 0.9231, 1.0, 1.0, 0.07692, 0.9231, 0.0, 1.0, 0.07692, 0.5385, 0.07692, 0.4615, 0.9231, 0.4615, 1.0, 0.0, 0.9231, 0.07692, 0.9231, 0.5385, 1.0, 0.0, 0.9231, 0.4615, 0.9231, 0.9231, 1.0, 0.0, 0.9231, 0.5385, 0.07692, 0.9231, 0.07692, 0.5385, 0.07692, 0.5385, 0.0, 1.0, 1.0, 1.0, 1.0, 1.0, 0.5385, 0.9231, 0.4615, 0.9231, 0.0, 1.0, 1.0, 1.0, 0.5385, 0.4615, 0.5385, 0.07692, 0.5385, 0.07692, 0.9231, 0.9231, 0.5385, 0.9231, 0.5385, 0.9231, 0.9231, 0.07692, 0.9231, 0.4615, 0.9231, 0.4615, 0.0, 0.0, 0.0, 1.0, 0.0, 1.0, 0.9231, 0.4615, 0.5385, 0.4615, 0.5385, 0.5385, 0.9231, 0.5385, 1.0, 0.0, 1.0, 0.0, 0.0, 0.0, 1.0, 0.0, 1.0, 1.0, 1.0, 0.0, 0.4615, 0.9231, 0.4615, 0.9231, 0.07692, 0.9231, 0.5385, 0.07692, 0.9231, 0.07692, 1.0, 0.0, 0.9231, 0.9231, 0.9231, 0.5385, 1.0, 0.0, 1.0, 1.0, 1.0, 0.0, 0.0, 0.0, 0.4615, 0.07692, 0.5385, 0.07692, 0.07692, 0.5385, 0.07692, 0.9231, 0.0, 1.0, 0.0, 1.0, 0.07692, 0.4615, 0.07692, 0.5385, 0.5385, 0.07692, 0.4615, 0.07692, 0.4615, 0.4615, 0.5385, 0.4615, 0.5385, 0.4615, 0.4615, 0.4615, 0.4615, 0.5385, 0.5385, 0.5385, 0.5385, 0.5385, 0.4615, 0.5385, 0.4615, 0.9231, 0.5385, 0.9231, 0.0, 1.0, 0.0, 0.0, 0.07692, 0.07692, 0.07692, 0.4615, 0.4615, 0.9231, 0.4615, 0.5385, 0.5385, 0.5385, 0.5385, 0.9231, 0.07692, 0.4615, 0.4615, 0.5385, 0.07692, 0.5385, 0.0, 0.0, 0.4615, 0.07692, 0.07692, 0.07692, 0.4615, 0.5385, 0.4615, 0.4615, 0.5385, 0.4615, 0.5385, 0.5385, 0.4615, 0.4615, 0.4615, 0.07692, 0.5385, 0.07692, 0.5385, 0.4615, 0.4615, 0.4615, 0.07692, 0.4615, 0.07692, 0.5385, 0.4615, 0.5385, 0.5385, 0.5385, 0.5385, 0.4615, 0.9231, 0.4615, 0.9231, 0.5385, 0.0, 0.0, 0.5385, 0.07692, 0.4615, 0.07692, 0.07692, 0.07692, 0.4615, 0.07692, 0.0, 0.0, 0.4615, 0.4615, 0.4615, 0.4615, 0.4615, 0.07692, 0.4615, 0.07692, 1.0, 0.0, 0.9231, 0.07692, 0.5385, 0.07692, 0.07692, 0.9231, 1.0, 1.0, 0.0, 1.0, 0.0, 0.0, 0.07692, 0.4615, 0.07692, 0.07692, 0.0, 0.0, 0.0, 1.0, 0.07692, 0.4615, 0.0, 1.0, 0.07692, 0.9231, 0.07692, 0.5385, 0.9231, 0.9231, 1.0, 1.0, 1.0, 0.0, 0.07692, 0.5385, 0.07692, 0.5385, 0.4615, 0.5385, 0.07692, 0.4615, 0.07692, 0.4615, 0.07692, 0.07692, 0.4615, 0.9231, 0.4615, 0.9231, 0.4615, 0.5385, 0.4615, 0.5385, 0.0, 1.0, 0.0, 1.0, 1.0, 1.0, 0.5385, 0.07692, 0.5385, 0.07692, 0.9231, 0.07692, 0.5385, 0.5385, 0.5385, 0.5385, 0.5385, 0.9231, 0.5385, 0.9231, 0.9231, 0.4615, 0.9231, 0.4615, 0.5385, 0.4615, 0.5385, 0.5385, 0.5385, 0.5385, 0.9231, 0.5385, 0.07692, 0.4615, 0.07692, 0.4615, 0.4615, 0.4615, 0.4615, 0.4615, 0.0, 0.0, 0.0, 0.0, 0.0, 1.0, 0.375, 0.0, 0.625, 0.0, 0.625, 0.25, 0.375, 0.25, 0.375, 0.25, 0.625, 0.25, 0.625, 0.5, 0.375, 0.5, 0.375, 0.5, 0.625, 0.5, 0.625, 0.75, 0.375, 0.75, 0.1387, 1.133, 0.1384, -0.1107, 0.8613, -0.1155, 0.8616, 1.129, 0.125, 0.5, 0.375, 0.5, 0.375, 0.75, 0.125, 0.75, 0.625, 0.5, 0.875, 0.5, 0.875, 0.75, 0.625, 0.75, 0.375, 0.0, 0.625, 0.0, 0.625, 0.25, 0.375, 0.25, 0.375, 0.25, 0.625, 0.25, 0.625, 0.5, 0.375, 0.5, 0.375, 0.5, 0.625, 0.5, 0.625, 0.75, 0.375, 0.75, 0.1387, 1.133, 0.1384, -0.1107, 0.8613, -0.1155, 0.8616, 1.129, 0.125, 0.5, 0.375, 0.5, 0.375, 0.75, 0.125, 0.75, 0.625, 0.5, 0.875, 0.5, 0.875, 0.75, 0.625, 0.75, -3.959, 0.1285, -3.961, -1.016, 4.956, -1.034, 4.958, 0.1099, -1.15, 2.516, -1.152, 1.45, 2.156, 1.443, 2.157, 2.509, -3.955, 2.59, -3.956, 1.975, 4.961, 1.956, 4.962, 2.572, 2.15, -1.635, 2.151, -0.9563, -1.156, -0.9494, -1.157, -1.628, -1.152, 1.222, -1.154, 0.537, 2.154, 0.5302, 2.155, 1.215, -1.15, 2.516, 2.157, 2.509, 2.157, 2.509, -1.15, 2.516, -1.15, 2.516, 2.157, 2.509, 2.157, 2.509, -1.15, 2.516, 1.937, -0.1228, 1.941, 1.131, -1.548, 1.123, -1.553, -0.1306, -1.15, 2.516, 2.157, 2.509, 2.157, 2.509, -1.15, 2.516, -1.15, 2.516, 2.157, 2.509, 2.157, 2.509, -1.15, 2.516, -1.15, 2.516, 2.157, 2.509, 2.157, 2.509, -1.15, 2.516, -1.15, 2.516, 2.157, 2.509, 2.157, 2.509, -1.15, 2.516, -1.15, 2.516, 2.157, 2.509, 2.157, 2.509, -1.15, 2.516, 0.9553, 0.7307, 0.9553, 0.2693, -0.4484, 0.5006, 1.042, 0.7371, -0.3598, 0.4947, 1.046, 0.2758, 0.08037, 0.8235, 0.09884, 0.8235, 0.09884, 0.8604, 0.08037, 0.8604, 2.639, 0.6443, 2.625, 2.94, -1.152, 2.914, -1.139, 0.6178, 2.652, -1.664, 2.639, 0.6443, -1.139, 0.6178, -1.125, -1.69, 0.062, 0.8235, 0.08037, 0.8235, 0.08037, 0.8604, 0.062, 0.8604, 0.625, 0.5, 0.625, 0.5, 0.625, 0.5, -0.6359, 2.303, 2.126, 2.313, 2.126, 2.313, 2.136, -1.053, -0.6257, -1.063, -0.6257, -1.063, 0.625, 0.75, 0.625, 0.75, 0.625, 0.75, 2.136, -1.053, -0.6257, -1.063, -0.6257, -1.063, 0.625, 0.75, 0.625, 0.5, 0.625, 0.5, 0.625, 0.25, 0.625, 0.25, 0.625, 0.25, 0.625, 0.25, 0.625, 1.0, 0.625, 1.0, 0.625, 0.25, 0.625, 0.25, 0.625, 0.25, 0.625, 0.75, 0.625, 0.75, 0.625, 0.75, 0.625, 0.75, 0.625, 0.5, 0.625, 0.5, 0.625, 1.0, 0.625, 1.0, 0.625, 1.0, 0.625, 0.5, 0.625, 0.5, 0.625, 0.5, 0.625, 0.25, 0.625, 1.0, 0.625, 1.0, -0.6359, 2.303, 2.126, 2.313, 2.126, 2.313, 0.625, 1.0, 0.625, 1.0, 0.625, 1.0, 0.625, 0.25, 0.625, 1.0, 0.625, 1.0, 0.625, 0.25, 0.625, 0.25, 0.625, 0.25, -0.6359, 2.303, 2.126, 2.313, 2.126, 2.313, 0.625, 1.0, 0.625, 1.0, 0.625, 1.0, 0.625, 0.5, 0.625, 0.5, 0.625, 0.5, -0.6359, 2.303, 2.126, 2.313, -0.6359, 2.303, 0.625, 0.75, 0.625, 0.75, 0.625, 0.875, 0.625, 0.875, 2.136, -1.053, -0.6257, -1.063, 2.136, -1.053, 0.625, 0.75, 0.625, 0.75, 0.625, 0.75, 2.136, -1.053, -0.6257, -1.063, 2.136, -1.053, 0.625, 0.75, 0.625, 0.5, 0.625, 0.75, 0.625, 0.25, 0.625, 0.25, 0.625, 0.25, 0.625, 0.25, 0.625, 1.0, 0.625, 0.25, 0.625, 0.25, 0.625, 0.25, 0.625, 0.25, 0.625, 0.75, 0.625, 0.75, 0.625, 0.75, 0.625, 0.75, 0.625, 0.5, 0.625, 0.75, 0.625, 1.0, 0.625, 1.0, 0.625, 1.0, 0.625, 0.5, 0.625, 0.5, 0.625, 0.5, 0.625, 0.25, 0.625, 1.0, 0.625, 0.25, -0.6359, 2.303, 2.126, 2.313, -0.6359, 2.303, 0.625, 1.0, 0.625, 1.0, 0.625, 1.0, 0.625, 0.25, 0.625, 1.0, 0.625, 0.25, 0.625, 0.25, 0.625, 0.25, 0.625, 0.25, -0.6359, 2.303, 2.126, 2.313, -0.6359, 2.303, 0.625, 1.0, 0.625, 1.0, 0.625, 1.0, 0.625, 1.0, 0.625, 1.0, 0.625, 0.875, 0.625, 0.25, 0.625, 0.0, 0.625, 0.0, 0.625, 0.75, 0.625, 0.5, 0.625, 0.5, 0.625, 0.5, 0.625, 0.5, 0.625, 0.375, 1.65, 0.2028, 1.651, 0.04832, -1.326, 0.04301, -1.326, 0.1975, 1.649, 0.8253, 1.65, 0.4736, -1.326, 0.4683, -1.327, 0.82, 0.625, 0.875, 0.625, 1.0, 0.625, 1.0, 0.625, 0.875, 0.625, 0.25, 0.625, 0.25, 0.625, 0.375, 0.625, 0.375, 0.625, 0.375, 0.625, 0.5, 0.625, 0.5, 0.625, 0.375, 0.625, 0.5, 0.625, 0.5, 0.625, 0.5, 0.625, 0.375, 0.625, 0.25, 0.625, 1.0, 0.625, 0.875, -0.6359, 2.303, -0.6359, 2.303, 2.126, 2.313, 0.625, 0.375, 0.625, 0.875, 0.625, 0.75, 0.625, 0.5, -1.326, 0.4683, 1.65, 0.4736, 1.65, 0.2028, -1.326, 0.1975, 2.136, -1.053, 2.136, -1.053, -0.6257, -1.063, 0.625, 0.75, 0.625, 0.75, 0.625, 0.75, 2.136, -1.053, 2.136, -1.053, -0.6257, -1.063, 0.625, 0.75, 0.625, 0.75, 0.625, 0.5, 0.625, 0.25, 0.625, 0.25, 0.625, 0.25, 0.625, 0.25, 0.625, 0.25, 0.625, 0.25, 0.625, 0.25, 0.625, 0.25, 0.625, 0.25, 0.625, 1.0, 0.625, 0.25, 0.625, 0.25, 0.625, 0.25, 0.625, 0.75, 0.625, 0.75, 0.625, 0.75, 0.625, 0.75, 0.625, 0.75, 0.625, 0.5, 0.625, 1.0, 0.625, 1.0, 0.625, 1.0, 0.625, 0.5, 0.625, 0.5, 0.625, 0.5, 0.625, 0.25, 0.625, 0.25, 0.625, 1.0, -0.6359, 2.303, -0.6359, 2.303, 2.126, 2.313, 0.625, 1.0, 0.625, 1.0, 0.625, 1.0, 0.625, 0.25, 0.625, 0.25, 0.625, 1.0, 0.625, 0.0, 0.625, 0.25, 0.625, 0.25, 0.625, 0.0, 0.625, 0.25, 0.625, 0.25, 0.625, 0.25, -0.6359, 2.303, -0.6359, 2.303, 2.126, 2.313, 0.625, 1.0, 0.625, 1.0, 0.625, 1.0, 1.649, 0.8253, -1.327, 0.82, -1.307, 0.9517, 1.669, 0.957, 0.625, 1.0, 0.625, 1.0, 0.625, 1.0, 0.625, 1.0, 0.625, 1.0, 0.625, 1.0, 0.625, 0.25, 0.625, 0.25, 0.625, 0.5, 0.625, 0.75, 0.625, 0.75, 0.625, 0.5, 0.625, 0.75, 0.625, 0.75, 0.625, 0.75, 0.625, 0.75, 0.625, 0.5, 0.625, 0.75, 0.625, 0.75, 0.625, 0.5, 0.625, 0.5, 0.625, 0.5, 0.625, 0.5, 0.625, 0.5, 0.625, 0.75, 0.625, 0.875, 0.625, 0.875, 0.625, 0.75, -1.326, 0.04301, 1.651, 0.04832, 1.65, 0.2028, -1.326, 0.1975, -1.326, 0.4683, 1.65, 0.4736, 1.649, 0.8253, -1.327, 0.82, 0.625, 1.0, 0.625, 1.0, 0.625, 0.875, 0.625, 0.875, 0.625, 0.25, 0.625, 0.375, 0.625, 0.375, 0.625, 0.25, 0.625, 0.5, 0.625, 0.5, 0.625, 0.375, 0.625, 0.375, 0.625, 0.5, 0.625, 0.5, 0.625, 0.5, 1.65, 0.2028, 1.65, 0.4736, -1.326, 0.4683, -1.326, 0.1975, -0.6359, 2.303, 2.126, 2.313, 2.126, 2.313, 0.625, 0.25, 0.625, 0.25, 0.625, 0.25, 0.625, 0.75, 0.625, 0.875, 0.625, 0.75, 2.136, -1.053, -0.6257, -1.063, -0.6257, -1.063, 0.625, 0.75, 0.625, 0.75, 0.625, 0.75, 2.136, -1.053, -0.6257, -1.063, -0.6257, -1.063, 0.625, 0.75, 0.625, 0.5, 0.625, 0.5, 0.625, 0.25, 0.625, 0.25, 0.625, 0.25, 0.625, 0.25, 0.625, 0.25, 0.625, 0.25, 0.625, 0.25, 0.625, 0.25, 0.625, 1.0, 0.625, 1.0, 0.625, 0.25, 0.625, 0.25, 0.625, 0.25, 0.625, 0.75, 0.625, 0.75, 0.625, 0.75, 0.625, 0.75, 0.625, 0.5, 0.625, 0.5, 0.625, 1.0, 0.625, 1.0, 0.625, 1.0, 0.625, 0.5, 0.625, 0.5, 0.625, 0.5, 0.625, 0.25, 0.625, 1.0, 0.625, 1.0, -0.6359, 2.303, 2.126, 2.313, 2.126, 2.313, 0.625, 1.0, 0.625, 1.0, 0.625, 1.0, 0.625, 0.25, 0.625, 1.0, 0.625, 1.0, 0.625, 0.25, 0.625, 0.25, 0.625, 0.0, 0.625, 0.0, 0.625, 0.25, 0.625, 0.25, 0.625, 0.25, -0.6359, 2.303, 2.126, 2.313, 2.126, 2.313, 0.625, 1.0, 0.625, 1.0, 0.625, 1.0, -1.307, 0.9517, -1.327, 0.82, 1.649, 0.8253, 1.669, 0.957, 0.625, 1.0, 0.625, 1.0, 0.625, 1.0, 0.625, 1.0, 0.625, 0.75, 0.625, 0.75, 0.625, 0.5, 0.625, 0.5, 0.625, 0.75, 0.625, 0.75, 0.625, 0.75, 0.625, 0.75, 0.625, 0.5, 0.625, 0.5, 0.625, 0.5, 0.625, 0.5, 0.625, 0.875, 0.625, 1.0, 0.625, 0.25, 0.625, 0.375, 0.625, 0.5, 0.625, 0.75, 0.625, 0.875, 0.625, 0.375, 0.625, 1.0, 0.625, 0.25, 0.625, 0.25, 0.625, 1.0, 0.625, 0.75, 0.625, 0.75, 0.625, 0.5, 0.625, 0.5, 0.625, 0.25, 0.625, 0.25, 0.625, 1.0, 0.625, 1.0, 0.625, 0.75, 0.625, 0.75, 0.625, 0.75, 0.625, 1.0, 0.625, 1.0, 0.625, 1.0, 0.625, 1.0, 0.625, 1.0, 0.625, 1.0, 0.625, 0.25, 0.625, 0.25, 0.625, 0.5, 0.625, 0.5, 0.625, 0.5, 0.625, 0.5, 0.625, 0.75, 0.625, 0.75, 0.625, 0.5, 0.625, 0.5, 0.625, 0.25, 0.625, 0.375, 0.625, 0.25, 0.625, 0.5, 0.625, 0.5, 0.625, 0.75, 0.625, 0.75, 0.998, 0.01828, 0.9931, 1.002, 0.5047, 1.001, 0.5097, 0.01762, 0.5097, 0.01762, 0.5047, 1.001, 0.01367, 1.001, 0.01861, 0.01695, -1.01, 1.67, -1.007, 0.933, 1.682, 0.961, 1.679, 1.698, 0.911, -0.8376, 1.171, -1.483, 1.364, -1.303, 1.139, -0.7446, -1.017, 3.36, -1.014, 2.623, 1.675, 2.651, 1.672, 3.388, -0.7082, -0.3167, -0.7117, 0.5329, -1.005, 0.4173, -1.002, -0.3198, 0.3472, 0.5, 0.375, 0.5, 0.375, 0.75, 0.3472, 0.75, -0.7043, -1.269, -0.7082, -0.3167, -1.002, -0.3198, -0.9979, -1.272, -1.021, 4.312, -1.017, 3.36, 1.672, 3.388, 1.668, 4.34, 0.375, 0.4722, 0.5463, 0.4722, 0.5463, 0.5, 0.375, 0.5, -1.014, 2.623, -1.01, 1.67, 1.679, 1.698, 1.675, 2.651, 0.1684, 1.438, 0.1684, 0.4293, 0.6076, 0.4293, 0.6076, 1.438, 0.5463, 0.875, 0.5463, 0.9727, 0.5463, 0.9727, 0.5463, 0.875, 1.388, -0.2949, 1.384, 0.557, 0.3377, 0.947, 0.3428, -0.3058, 0.1684, 0.4293, 0.1684, -0.4702, 0.6076, -0.8969, 0.6076, 0.4293, 0.1652, 0.1985, 0.1805, -0.81, 0.3414, -0.958, 0.3238, 0.2046, 0.125, 0.5, 0.1523, 0.5, 0.1523, 0.75, 0.125, 0.75, 0.1455, 1.502, 0.1652, 0.1985, 0.3238, 0.2046, 0.3041, 1.508, 0.3428, -0.3058, 0.3377, 0.947, -0.7117, 0.5329, -0.7082, -0.3167, 1.687, -0.2918, 1.684, 0.4453, 1.384, 0.557, 1.388, -0.2949, 1.691, -1.244, 1.687, -0.2918, 1.388, -0.2949, 1.392, -1.247, 0.375, 0.375, 0.5463, 0.375, 0.5463, 0.4722, 0.375, 0.4722, 0.1169, -1.162, 0.4999, -2.112, 1.171, -1.483, 0.911, -0.8376, 0.04452, 0.9654, 0.05274, -0.003088, 0.1285, -0.001459, 0.1202, 0.967, 0.2042, 0.0001687, 0.1959, 0.9686, 0.1202, 0.967, 0.1285, -0.001459, 0.5463, 0.7778, 0.5463, 0.875, 0.5463, 0.875, 0.5463, 0.7778, 0.625, 0.7778, 0.625, 0.75, 0.625, 0.75, 0.625, 0.7778, 0.625, 0.4722, 0.625, 0.375, 0.625, 0.375, 0.625, 0.4722, 0.625, 0.875, 0.625, 0.7778, 0.625, 0.7778, 0.625, 0.875, 0.625, 0.9727, 0.625, 0.875, 0.625, 0.875, 0.625, 0.9727, 2.127, 1.946, 2.126, 2.313, -0.6359, 2.303, -0.6348, 1.935, 2.135, -0.6781, 2.131, 0.6301, -0.6308, 0.6199, -0.6269, -0.6883, 2.131, 0.6301, 2.127, 1.946, -0.6348, 1.935, -0.6308, 0.6199, 2.136, -1.053, 2.135, -0.6781, -0.6269, -0.6883, -0.6257, -1.063, 0.625, 0.375, 0.625, 0.2773, 0.625, 0.2773, 0.625, 0.375, 0.625, 1.0, 0.625, 0.9727, 0.625, 0.9727, 0.625, 1.0, 0.625, 0.2773, 0.625, 0.25, 0.625, 0.25, 0.625, 0.2773, 0.625, 0.5, 0.625, 0.5, 0.625, 0.5, 0.625, 0.5, 0.625, 0.5, 0.625, 0.4722, 0.625, 0.4722, 0.625, 0.5, 0.625, 0.25, 0.625, 0.0, 0.625, 0.0, 0.625, 0.25, 0.625, 0.5, 0.625, 0.75, 0.625, 0.75, 0.625, 0.5, 0.625, 0.7778, 0.625, 0.875, 0.625, 0.875, 0.625, 0.7778, 0.625, 0.75, 0.625, 0.5, 0.625, 0.5, 0.625, 0.75, 0.625, 0.75, 0.625, 0.75, 0.625, 0.75, 0.625, 0.75, 2.136, -1.053, -0.6257, -1.063, -0.6257, -1.063, 2.136, -1.053, 0.625, 0.75, 0.625, 0.5, 0.625, 0.5, 0.625, 0.75, 0.625, 1.0, 0.625, 0.25, 0.625, 0.2773, 0.625, 0.375, 0.625, 0.875, 0.625, 0.9727, 0.625, 0.4722, 0.625, 0.5, 0.625, 0.75, 0.625, 0.7778, 0.625, 0.875, 0.625, 0.375, 0.625, 0.9727, 0.625, 1.0, 0.625, 1.0, 0.625, 0.9727, 0.625, 0.375, 0.625, 0.4722, 0.625, 0.4722, 0.625, 0.375, 0.625, 0.0, 0.625, 0.25, 0.625, 0.25, 0.625, 0.0, 0.625, 0.875, 0.625, 0.9727, 0.625, 0.9727, 0.625, 0.875, 0.625, 0.2773, 0.625, 0.375, 0.625, 0.375, 0.625, 0.2773, 0.625, 0.75, 0.625, 0.7778, 0.625, 0.7778, 0.625, 0.75, 0.625, 0.4722, 0.625, 0.5, 0.625, 0.5, 0.625, 0.4722, 0.625, 0.25, 0.625, 0.2773, 0.625, 0.2773, 0.625, 0.25, 0.375, 0.0, 0.625, 0.0, 0.625, 0.25, 0.375, 0.25, 0.375, 0.3747, 0.625, 0.3747, 0.625, 0.5, 0.375, 0.5, 0.375, 0.5, 0.625, 0.5, 0.625, 0.75, 0.375, 0.75, 0.375, 0.8753, 0.625, 0.8753, 0.625, 1.0, 0.375, 1.0, 0.375, 0.75, 0.625, 0.75, 0.625, 0.8753, 0.375, 0.8753, 0.375, 0.25, 0.625, 0.25, 0.625, 0.3747, 0.375, 0.3747, 0.2845, 0.8988, 0.5682, 0.5052, 0.5682, 0.5052, 0.2845, 0.8988, 0.5682, 0.5052, 1.1, 0.4981, 1.1, 0.4981, 0.5682, 0.5052, -0.1134, -1.99, 0.4185, -1.997, 0.4185, -1.997, -0.1134, -1.99, -0.5685, -1.374, -0.1134, -1.99, -0.1134, -1.99, -0.5685, -1.374, -0.5685, -1.374, -0.5685, -1.374, -0.5685, -1.374, -0.5685, -1.374, -1.008, 0.5264, -0.01849, 0.5131, -0.01849, 0.5131, -1.008, 0.5264, 1.1, 0.4981, 1.562, 1.101, 1.562, 1.101, 1.1, 0.4981, 0.4185, -1.997, 0.7064, -1.611, 0.7064, -1.611, 0.4185, -1.997, -0.01849, 0.5131, 0.2845, 0.8988, 0.2845, 0.8988, -0.01849, 0.5131, 0.7064, -1.611, 1.005, -2.005, 1.005, -2.005, 0.7064, -1.611, 1.005, -2.005, 1.994, -2.018, 1.994, -2.018, 1.005, -2.005, 2.011, 1.095, -1.005, 1.136, -1.005, 1.136, 2.011, 1.095, 1.562, 1.101, 1.562, 1.101, 1.562, 1.101, 1.562, 1.101, -0.5685, -1.374, -0.5685, -1.374, -0.5685, -1.374, -0.5685, -1.374, 1.562, 1.101, 1.562, 1.101, 1.562, 1.101, 1.562, 1.101, -0.5685, -1.374, -0.5685, -1.374, -0.5685, -1.374, -0.5685, -1.374, -0.5685, -1.374, -0.5685, -1.374, -0.5685, -1.374, -0.5685, -1.374, 1.562, 1.101, 1.562, 1.101, 1.562, 1.101, 1.562, 1.101, 1.562, 1.101, 1.562, 1.101, 1.562, 1.101, 1.562, 1.101, 1.562, 1.101, 1.1, 0.4981, -0.1134, -1.99, -0.5685, -1.374, 0.4185, -1.997, -0.1134, -1.99, 1.1, 0.4981, 0.5682, 0.5052, 0.7064, -1.611, 0.4185, -1.997, 0.5682, 0.5052, 0.2845, 0.8988, 1.005, -2.005, 0.7064, -1.611, 0.2845, 0.8988, -0.01849, 0.5131, -1.008, 0.5264, 1.994, -2.018, 1.005, -2.005, -0.01849, 0.5131, 1.562, 1.101, 1.562, 1.101, 1.562, 1.101, 1.562, 1.101, -0.5685, -1.374, -0.5685, -1.374, -0.5685, -1.374, -0.5685, -1.374, -0.5685, -1.374, -0.5685, -1.374, -0.5685, -1.374, -0.5685, -1.374, -0.5685, -1.374, -0.5685, -1.374, -0.5685, -1.374, -0.5685, -1.374, -1.021, -1.978, -0.5685, -1.374, -0.5685, -1.374, -1.021, -1.978, 2.021, 2.99, -0.9945, 3.03, -0.9945, 3.03, 2.021, 2.99, 1.562, 1.101, 2.008, 0.4858, 2.008, 0.4858, 1.562, 1.101, 1.562, 1.101, 1.562, 1.101, 1.562, 1.101, 1.562, 1.101, 0.0, 0.0, -1.021, -1.978, 2.021, 2.99, 0.0, 0.0, 1.562, 1.101, 1.562, 1.101, -0.5685, -1.374, -0.5685, -1.374, 0.4038, 0.2895, 0.4101, 0.2895, 0.4101, 0.2895, 0.4101, 0.4626, 0.4038, 0.4626, 0.4038, 0.4626, 0.4038, 0.3021, 0.4038, 0.2895, 0.4038, 0.2895, 0.4038, 0.4626, 0.4038, 0.4492, 0.4038, 0.4492, 0.4467, 0.4626, 0.4398, 0.4626, 0.4398, 0.4626, 0.6035, 0.4492, 0.6034, 0.3024, 0.6033, 0.4489, 0.4101, 0.2895, 0.4398, 0.2895, 0.4398, 0.2895, 0.375, 0.5, 0.4705, 0.4634, 0.4473, 0.4634, 0.6099, 0.4492, 0.6099, 0.4626, 0.6099, 0.4626, 0.4398, 0.2895, 0.4467, 0.2895, 0.4467, 0.2895, 0.4467, 0.2895, 0.4467, 0.3021, 0.4467, 0.3021, 0.4467, 0.4492, 0.4467, 0.4626, 0.4467, 0.4626, 0.4711, 0.3021, 0.4711, 0.2895, 0.4711, 0.2895, 0.4785, 0.4626, 0.4711, 0.4626, 0.4711, 0.4626, 0.4711, 0.4626, 0.4711, 0.4492, 0.4711, 0.4492, 0.6099, 0.2895, 0.6099, 0.3021, 0.6099, 0.3021, 0.6099, 0.4626, 0.6035, 0.4626, 0.6035, 0.4626, 0.4785, 0.2895, 0.6035, 0.2895, 0.6035, 0.2895, 0.375, 0.5, 0.4473, 0.4634, 0.4033, 0.4634, 0.4711, 0.2895, 0.4785, 0.2895, 0.4785, 0.2895, 0.6099, 0.3021, 0.6099, 0.4492, 0.6099, 0.4492, 0.4711, 0.4492, 0.4711, 0.3021, 0.4711, 0.3021, 0.4398, 0.4626, 0.4101, 0.4626, 0.4101, 0.4626, 0.4467, 0.3021, 0.4467, 0.4492, 0.4467, 0.4492, 0.6035, 0.4626, 0.4785, 0.4626, 0.4785, 0.4626, 0.4038, 0.4492, 0.4038, 0.3021, 0.4038, 0.3021, 0.6104, 0.4634, 0.625, 0.5, 0.6104, 0.2887, 0.6035, 0.2895, 0.6099, 0.2895, 0.6099, 0.2895, 0.4033, 0.2887, 0.4038, 0.2895, 0.4101, 0.2895, 0.4033, 0.4634, 0.4038, 0.4626, 0.4038, 0.4492, 0.4467, 0.2895, 0.4473, 0.2887, 0.4398, 0.2895, 0.4705, 0.2887, 0.4711, 0.2895, 0.4785, 0.2895, 0.4705, 0.4634, 0.4711, 0.4626, 0.4711, 0.4492, 0.6099, 0.2895, 0.6104, 0.2887, 0.6035, 0.2895, 0.4038, 0.2895, 0.4033, 0.2887, 0.4038, 0.3021, 0.4711, 0.2895, 0.4705, 0.2887, 0.4711, 0.3021, 0.4038, 0.2895, 0.4101, 0.2895, 0.4038, 0.2895, 0.4101, 0.4626, 0.4038, 0.4626, 0.4101, 0.4626, 0.4038, 0.3021, 0.4038, 0.2895, 0.4038, 0.3021, 0.4038, 0.4626, 0.4038, 0.4492, 0.4038, 0.4626, 0.4467, 0.4626, 0.4398, 0.4626, 0.4467, 0.4626, 0.6034, 0.3024, 0.6035, 0.4492, 0.6033, 0.4489, 0.4101, 0.2895, 0.4398, 0.2895, 0.4101, 0.2895, 0.4705, 0.4634, 0.375, 0.5, 0.4473, 0.4634, 0.6099, 0.4492, 0.6099, 0.4626, 0.6099, 0.4492, 0.4398, 0.2895, 0.4467, 0.2895, 0.4398, 0.2895, 0.4467, 0.2895, 0.4467, 0.3021, 0.4467, 0.2895, 0.4467, 0.4492, 0.4467, 0.4626, 0.4467, 0.4492, 0.4711, 0.3021, 0.4711, 0.2895, 0.4711, 0.3021, 0.4785, 0.4626, 0.4711, 0.4626, 0.4785, 0.4626, 0.4711, 0.4626, 0.4711, 0.4492, 0.4711, 0.4626, 0.6099, 0.2895, 0.6099, 0.3021, 0.6099, 0.2895, 0.6099, 0.4626, 0.6035, 0.4626, 0.6099, 0.4626, 0.4785, 0.2895, 0.6035, 0.2895, 0.4785, 0.2895, 0.4473, 0.4634, 0.375, 0.5, 0.4033, 0.4634, 0.4711, 0.2895, 0.4785, 0.2895, 0.4711, 0.2895, 0.6099, 0.3021, 0.6099, 0.4492, 0.6099, 0.3021, 0.4711, 0.4492, 0.4711, 0.3021, 0.4711, 0.4492, 0.4398, 0.4626, 0.4101, 0.4626, 0.4398, 0.4626, 0.4467, 0.3021, 0.4467, 0.4492, 0.4467, 0.3021, 0.6035, 0.4626, 0.4785, 0.4626, 0.6035, 0.4626, 0.4038, 0.4492, 0.4038, 0.3021, 0.4038, 0.4492, 0.625, 0.5, 0.6104, 0.4634, 0.6104, 0.2887, 0.6035, 0.2895, 0.6099, 0.2895, 0.6035, 0.2895, 0.4786, 0.4489, 0.4785, 0.3021, 0.4787, 0.3025, 0.4033, 0.4634, 0.4038, 0.4626, 0.4101, 0.4626, 0.4038, 0.2895, 0.4033, 0.2887, 0.4101, 0.2895, 0.4038, 0.4626, 0.4033, 0.4634, 0.4038, 0.4492, 0.4473, 0.4634, 0.4467, 0.4626, 0.4467, 0.4492, 0.4705, 0.4634, 0.4711, 0.4626, 0.4785, 0.4626, 0.4711, 0.2895, 0.4705, 0.2887, 0.4785, 0.2895, 0.4711, 0.4626, 0.4705, 0.4634, 0.4711, 0.4492, 0.6104, 0.4634, 0.6099, 0.4626, 0.6099, 0.4492, 0.0, 0.0, 0.0, 0.0, 0.0, 0.0, 0.0, 0.0, 0.0, 0.0, 0.0, 0.0, 0.4038, 0.2895, 0.4038, 0.2895, 0.4101, 0.2895, 0.4101, 0.4626, 0.4101, 0.4626, 0.4038, 0.4626, 0.4038, 0.3021, 0.4038, 0.3021, 0.4038, 0.2895, 0.4038, 0.4626, 0.4038, 0.4626, 0.4038, 0.4492, 0.4467, 0.4626, 0.4467, 0.4626, 0.4398, 0.4626, 0.4101, 0.2895, 0.4101, 0.2895, 0.4398, 0.2895, 0.6099, 0.4492, 0.6099, 0.4492, 0.6099, 0.4626, 0.4398, 0.2895, 0.4398, 0.2895, 0.4467, 0.2895, 0.4467, 0.2895, 0.4467, 0.2895, 0.4467, 0.3021, 0.4467, 0.4492, 0.4467, 0.4492, 0.4467, 0.4626, 0.4711, 0.3021, 0.4711, 0.3021, 0.4711, 0.2895, 0.4785, 0.4626, 0.4785, 0.4626, 0.4711, 0.4626, 0.4711, 0.4626, 0.4711, 0.4626, 0.4711, 0.4492, 0.6099, 0.2895, 0.6099, 0.2895, 0.6099, 0.3021, 0.4033, 0.2887, 0.4473, 0.2887, 0.375, 0.25, 0.6099, 0.4626, 0.6099, 0.4626, 0.6035, 0.4626, 0.4785, 0.2895, 0.4785, 0.2895, 0.6035, 0.2895, 0.4786, 0.4489, 0.6035, 0.4492, 0.6033, 0.4489, 0.4711, 0.2895, 0.4711, 0.2895, 0.4785, 0.2895, 0.6099, 0.3021, 0.6099, 0.3021, 0.6099, 0.4492, 0.4711, 0.4492, 0.4711, 0.4492, 0.4711, 0.3021, 0.4398, 0.4626, 0.4398, 0.4626, 0.4101, 0.4626, 0.4467, 0.3021, 0.4467, 0.3021, 0.4467, 0.4492, 0.6104, 0.2887, 0.625, 0.5, 0.625, 0.25, 0.4705, 0.2887, 0.4473, 0.2887, 0.4473, 0.4634, 0.4705, 0.4634, 0.6104, 0.4634, 0.4705, 0.4634, 0.375, 0.5, 0.625, 0.5, 0.4473, 0.2887, 0.4705, 0.2887, 0.375, 0.25, 0.4103, 0.4489, 0.4038, 0.4492, 0.4038, 0.4626, 0.4101, 0.4626, 0.625, 0.25, 0.375, 0.25, 0.4705, 0.2887, 0.6104, 0.2887, 0.4397, 0.449, 0.4103, 0.4489, 0.4101, 0.4626, 0.4398, 0.4626, 0.4467, 0.4492, 0.4397, 0.449, 0.4398, 0.4626, 0.4467, 0.4626, 0.4786, 0.4489, 0.4711, 0.4492, 0.4711, 0.4626, 0.4785, 0.4626, 0.6099, 0.4492, 0.6035, 0.4492, 0.6035, 0.4626, 0.6099, 0.4626, 0.6035, 0.4492, 0.4786, 0.4489, 0.4785, 0.4626, 0.6035, 0.4626, 0.6099, 0.3021, 0.6034, 0.3024, 0.6035, 0.4492, 0.6099, 0.4492, 0.4786, 0.3024, 0.4711, 0.3021, 0.4711, 0.4492, 0.4786, 0.4489, 0.4467, 0.3021, 0.4396, 0.3024, 0.4397, 0.449, 0.4467, 0.4492, 0.4103, 0.3024, 0.4038, 0.3021, 0.4038, 0.4492, 0.4103, 0.4489, 0.4101, 0.2895, 0.4038, 0.2895, 0.4038, 0.3021, 0.4103, 0.3024, 0.4398, 0.2895, 0.4101, 0.2895, 0.4103, 0.3024, 0.4396, 0.3024, 0.4467, 0.2895, 0.4398, 0.2895, 0.4396, 0.3024, 0.4467, 0.3021, 0.4785, 0.2895, 0.4711, 0.2895, 0.4711, 0.3021, 0.4786, 0.3024, 0.6099, 0.2895, 0.6035, 0.2895, 0.6034, 0.3024, 0.6099, 0.3021, 0.6035, 0.2895, 0.4785, 0.2895, 0.4786, 0.3024, 0.6034, 0.3024, 0.4033, 0.2887, 0.375, 0.25, 0.375, 0.5, 0.4033, 0.4634, 0.6035, 0.4626, 0.6035, 0.4626, 0.4785, 0.4626, 0.4038, 0.4492, 0.4038, 0.4492, 0.4038, 0.3021, 0.6035, 0.2895, 0.6035, 0.2895, 0.6099, 0.2895, 0.4396, 0.3024, 0.4103, 0.3024, 0.4103, 0.4489, 0.4397, 0.449, 0.6034, 0.3024, 0.4786, 0.3024, 0.4786, 0.4489, 0.6033, 0.4489, 0.4033, 0.4634, 0.4473, 0.4634, 0.4398, 0.4626, 0.4101, 0.4626, 0.4033, 0.4634, 0.4101, 0.4626, 0.4038, 0.4626, 0.4101, 0.2895, 0.4398, 0.2895, 0.4473, 0.2887, 0.4033, 0.2887, 0.4705, 0.4634, 0.6104, 0.4634, 0.6035, 0.4626, 0.4785, 0.4626, 0.4467, 0.4626, 0.4398, 0.4626, 0.4473, 0.4634, 0.4473, 0.4634, 0.4467, 0.4492, 0.4467, 0.4626, 0.4705, 0.4634, 0.4785, 0.4626, 0.4711, 0.4626, 0.4705, 0.2887, 0.4785, 0.2895, 0.6035, 0.2895, 0.6104, 0.2887, 0.4038, 0.4492, 0.4038, 0.3021, 0.4033, 0.2887, 0.4033, 0.4634, 0.6104, 0.4634, 0.6099, 0.4492, 0.6099, 0.4626, 0.6099, 0.4626, 0.6035, 0.4626, 0.6104, 0.4634, 0.4473, 0.4634, 0.4473, 0.2887, 0.4467, 0.3021, 0.4467, 0.4492, 0.4711, 0.4492, 0.4711, 0.3021, 0.4705, 0.2887, 0.4705, 0.4634, 0.6104, 0.4634, 0.6104, 0.2887, 0.6099, 0.3021, 0.6099, 0.4492, 0.4473, 0.4634, 0.4473, 0.2887, 0.4705, 0.2887, 0.4705, 0.4634, 0.4467, 0.2895, 0.4467, 0.3021, 0.4473, 0.2887, 0.6099, 0.2895, 0.6099, 0.3021, 0.6104, 0.2887, 0.0, 0.0, 0.0, 0.0, 0.0, 0.0, 0.0, 0.0, 0.0, 0.0, 0.0, 0.0, 0.4038, 0.2895, 0.4101, 0.2895, 0.4101, 0.2895, 0.4101, 0.4626, 0.4038, 0.4626, 0.4038, 0.4626, 0.4038, 0.3021, 0.4038, 0.2895, 0.4038, 0.2895, 0.4038, 0.4626, 0.4038, 0.4492, 0.4038, 0.4492, 0.4467, 0.4626, 0.4398, 0.4626, 0.4398, 0.4626, 0.4101, 0.2895, 0.4398, 0.2895, 0.4398, 0.2895, 0.6099, 0.4492, 0.6099, 0.4626, 0.6099, 0.4626, 0.4398, 0.2895, 0.4467, 0.2895, 0.4467, 0.2895, 0.4467, 0.2895, 0.4467, 0.3021, 0.4467, 0.3021, 0.4467, 0.4492, 0.4467, 0.4626, 0.4467, 0.4626, 0.4711, 0.3021, 0.4711, 0.2895, 0.4711, 0.2895, 0.4785, 0.4626, 0.4711, 0.4626, 0.4711, 0.4626, 0.4711, 0.4626, 0.4711, 0.4492, 0.4711, 0.4492, 0.6099, 0.2895, 0.6099, 0.3021, 0.6099, 0.3021, 0.625, 0.25, 0.4473, 0.2887, 0.4033, 0.2887, 0.6099, 0.4626, 0.6035, 0.4626, 0.6035, 0.4626, 0.4785, 0.2895, 0.6035, 0.2895, 0.6035, 0.2895, 0.6033, 0.4489, 0.6035, 0.4492, 0.4786, 0.4489, 0.4711, 0.2895, 0.4785, 0.2895, 0.4785, 0.2895, 0.6099, 0.3021, 0.6099, 0.4492, 0.6099, 0.4492, 0.4711, 0.4492, 0.4711, 0.3021, 0.4711, 0.3021, 0.4398, 0.4626, 0.4101, 0.4626, 0.4101, 0.4626, 0.4467, 0.3021, 0.4467, 0.4492, 0.4467, 0.4492, 0.625, 0.25, 0.625, 0.5, 0.6104, 0.2887, 0.375, 0.25, 0.625, 0.25, 0.4033, 0.2887, 0.625, 0.25, 0.6104, 0.2887, 0.4705, 0.2887, 0.375, 0.5, 0.4705, 0.4634, 0.6104, 0.4634, 0.625, 0.5, 0.625, 0.25, 0.4705, 0.2887, 0.4473, 0.2887, 0.4038, 0.4626, 0.4038, 0.4492, 0.4103, 0.4489, 0.4101, 0.4626, 0.4787, 0.3025, 0.4785, 0.3021, 0.6034, 0.3024, 0.4101, 0.4626, 0.4103, 0.4489, 0.4397, 0.449, 0.4398, 0.4626, 0.4398, 0.4626, 0.4397, 0.449, 0.4467, 0.4492, 0.4467, 0.4626, 0.4711, 0.4626, 0.4711, 0.4492, 0.4786, 0.4489, 0.4785, 0.4626, 0.6035, 0.4626, 0.6035, 0.4492, 0.6099, 0.4492, 0.6099, 0.4626, 0.4785, 0.4626, 0.4786, 0.4489, 0.6035, 0.4492, 0.6035, 0.4626, 0.6035, 0.4492, 0.6034, 0.3024, 0.6099, 0.3021, 0.6099, 0.4492, 0.4711, 0.4492, 0.4711, 0.3021, 0.4785, 0.3021, 0.4786, 0.4489, 0.4397, 0.449, 0.4396, 0.3024, 0.4467, 0.3021, 0.4467, 0.4492, 0.4038, 0.4492, 0.4038, 0.3021, 0.4103, 0.3024, 0.4103, 0.4489, 0.4038, 0.3021, 0.4038, 0.2895, 0.4101, 0.2895, 0.4103, 0.3024, 0.4103, 0.3024, 0.4101, 0.2895, 0.4398, 0.2895, 0.4396, 0.3024, 0.4396, 0.3024, 0.4398, 0.2895, 0.4467, 0.2895, 0.4467, 0.3021, 0.4711, 0.3021, 0.4711, 0.2895, 0.4785, 0.2895, 0.4785, 0.3021, 0.6034, 0.3024, 0.6035, 0.2895, 0.6099, 0.2895, 0.6099, 0.3021, 0.4785, 0.3021, 0.4785, 0.2895, 0.6035, 0.2895, 0.6034, 0.3024, 0.375, 0.5, 0.375, 0.25, 0.4033, 0.2887, 0.4033, 0.4634, 0.6035, 0.4626, 0.4785, 0.4626, 0.4785, 0.4626, 0.4038, 0.4492, 0.4038, 0.3021, 0.4038, 0.3021, 0.6035, 0.2895, 0.6099, 0.2895, 0.6099, 0.2895, 0.4103, 0.4489, 0.4103, 0.3024, 0.4396, 0.3024, 0.4397, 0.449, 0.4786, 0.4489, 0.4787, 0.3025, 0.6034, 0.3024, 0.6033, 0.4489, 0.4398, 0.4626, 0.4473, 0.4634, 0.4033, 0.4634, 0.4101, 0.4626, 0.4473, 0.2887, 0.4398, 0.2895, 0.4101, 0.2895, 0.4033, 0.2887, 0.4785, 0.4626, 0.6035, 0.4626, 0.6104, 0.4634, 0.4705, 0.4634, 0.4473, 0.4634, 0.4398, 0.4626, 0.4467, 0.4626, 0.4467, 0.2895, 0.4398, 0.2895, 0.4473, 0.2887, 0.6104, 0.2887, 0.6035, 0.2895, 0.4785, 0.2895, 0.4705, 0.2887, 0.4033, 0.2887, 0.4038, 0.3021, 0.4038, 0.4492, 0.4033, 0.4634, 0.6104, 0.4634, 0.6035, 0.4626, 0.6099, 0.4626, 0.6099, 0.2895, 0.6035, 0.2895, 0.6104, 0.2887, 0.4467, 0.3021, 0.4473, 0.2887, 0.4473, 0.4634, 0.4467, 0.4492, 0.4705, 0.2887, 0.4711, 0.3021, 0.4711, 0.4492, 0.4705, 0.4634, 0.6099, 0.3021, 0.6104, 0.2887, 0.6104, 0.4634, 0.6099, 0.4492, 0.0, 0.0, 0.0, 0.0, 0.0, 0.0, 0.0, 0.0, 0.4038, 0.2895, 0.4038, 0.3021, 0.4033, 0.2887, 0.4473, 0.2887, 0.4467, 0.3021, 0.4467, 0.2895, 0.4711, 0.2895, 0.4711, 0.3021, 0.4705, 0.2887, 0.6104, 0.2887, 0.6099, 0.3021, 0.6099, 0.2895, 0.0, 0.0, 0.0, 0.0, 0.0, 0.0, 0.0, 0.0, 0.0, 1.0, 0.4615, 0.9231, 0.07692, 0.9231, 1.0, 1.0, 0.9231, 0.9231, 0.5385, 0.9231, 1.0, 1.0, 1.0, 1.0, 1.0, 0.0, 1.0, 0.0, 0.0, 0.0, 0.0, 0.0, 0.07692, 0.07692, 0.4615, 0.07692, 0.4615, 0.07692, 0.07692, 0.5385, 0.4615, 0.5385, 0.4615, 0.5385, 1.0, 0.0, 0.9231, 0.5385, 0.9231, 0.4615, 1.0, 0.0, 0.9231, 0.4615, 0.9231, 0.07692, 0.4615, 0.4615, 0.4615, 0.5385, 0.07692, 0.4615, 1.0, 0.0, 0.5385, 0.07692, 0.0, 0.0, 0.9231, 0.9231, 1.0, 1.0, 0.5385, 0.9231, 0.5385, 0.9231, 1.0, 1.0, 0.4615, 0.9231, 0.4615, 0.9231, 1.0, 1.0, 0.07692, 0.9231, 0.0, 1.0, 0.07692, 0.5385, 0.07692, 0.4615, 0.9231, 0.4615, 1.0, 0.0, 0.9231, 0.07692, 0.9231, 0.5385, 1.0, 0.0, 0.9231, 0.4615, 0.9231, 0.9231, 1.0, 0.0, 0.9231, 0.5385, 0.07692, 0.9231, 0.07692, 0.5385, 0.07692, 0.5385, 0.0, 1.0, 1.0, 1.0, 1.0, 1.0, 0.5385, 0.9231, 0.4615, 0.9231, 0.0, 1.0, 1.0, 1.0, 0.5385, 0.4615, 0.5385, 0.07692, 0.5385, 0.07692, 0.9231, 0.9231, 0.5385, 0.9231, 0.5385, 0.9231, 0.9231, 0.07692, 0.9231, 0.4615, 0.9231, 0.4615, 0.0, 0.0, 0.0, 1.0, 0.0, 1.0, 0.9231, 0.4615, 0.5385, 0.4615, 0.5385, 0.5385, 0.9231, 0.5385, 1.0, 0.0, 1.0, 0.0, 0.0, 0.0, 1.0, 0.0, 1.0, 1.0, 1.0, 0.0, 0.4615, 0.9231, 0.4615, 0.9231, 0.07692, 0.9231, 0.5385, 0.07692, 0.9231, 0.07692, 1.0, 0.0, 0.9231, 0.9231, 0.9231, 0.5385, 1.0, 0.0, 1.0, 1.0, 1.0, 0.0, 0.0, 0.0, 0.4615, 0.07692, 0.5385, 0.07692, 0.07692, 0.5385, 0.07692, 0.9231, 0.0, 1.0, 0.0, 1.0, 0.07692, 0.4615, 0.07692, 0.5385, 0.5385, 0.07692, 0.4615, 0.07692, 0.4615, 0.4615, 0.5385, 0.4615, 0.5385, 0.4615, 0.4615, 0.4615, 0.4615, 0.5385, 0.5385, 0.5385, 0.5385, 0.5385, 0.4615, 0.5385, 0.4615, 0.9231, 0.5385, 0.9231, 0.0, 1.0, 0.0, 0.0, 0.07692, 0.07692, 0.07692, 0.4615, 0.4615, 0.9231, 0.4615, 0.5385, 0.5385, 0.5385, 0.5385, 0.9231, 0.07692, 0.4615, 0.4615, 0.5385, 0.07692, 0.5385, 0.0, 0.0, 0.4615, 0.07692, 0.07692, 0.07692, 0.4615, 0.5385, 0.4615, 0.4615, 0.5385, 0.4615, 0.5385, 0.5385, 0.4615, 0.4615, 0.4615, 0.07692, 0.5385, 0.07692, 0.5385, 0.4615, 0.4615, 0.4615, 0.07692, 0.4615, 0.07692, 0.5385, 0.4615, 0.5385, 0.5385, 0.5385, 0.5385, 0.4615, 0.9231, 0.4615, 0.9231, 0.5385, 0.0, 0.0, 0.5385, 0.07692, 0.4615, 0.07692, 0.07692, 0.07692, 0.4615, 0.07692, 0.0, 0.0, 0.4615, 0.4615, 0.4615, 0.4615, 0.4615, 0.07692, 0.4615, 0.07692, 1.0, 0.0, 0.9231, 0.07692, 0.5385, 0.07692, 0.07692, 0.9231, 1.0, 1.0, 0.0, 1.0, 0.0, 0.0, 0.07692, 0.4615, 0.07692, 0.07692, 0.0, 0.0, 0.0, 1.0, 0.07692, 0.4615, 0.0, 1.0, 0.07692, 0.9231, 0.07692, 0.5385, 0.9231, 0.9231, 1.0, 1.0, 1.0, 0.0, 0.07692, 0.5385, 0.07692, 0.5385, 0.4615, 0.5385, 0.07692, 0.4615, 0.07692, 0.4615, 0.07692, 0.07692, 0.4615, 0.9231, 0.4615, 0.9231, 0.4615, 0.5385, 0.4615, 0.5385, 0.0, 1.0, 0.0, 1.0, 1.0, 1.0, 0.5385, 0.07692, 0.5385, 0.07692, 0.9231, 0.07692, 0.5385, 0.5385, 0.5385, 0.5385, 0.5385, 0.9231, 0.5385, 0.9231, 0.9231, 0.4615, 0.9231, 0.4615, 0.5385, 0.4615, 0.5385, 0.5385, 0.5385, 0.5385, 0.9231, 0.5385, 0.07692, 0.4615, 0.07692, 0.4615, 0.4615, 0.4615, 0.4615, 0.4615, 0.0, 0.0, 0.0, 0.0, 0.0, 1.0, 0.375, 0.0, 0.625, 0.0, 0.625, 0.25, 0.375, 0.25, 0.375, 0.25, 0.625, 0.25, 0.625, 0.5, 0.375, 0.5, 0.375, 0.5, 0.625, 0.5, 0.625, 0.75, 0.375, 0.75, 0.1387, 1.133, 0.1384, -0.1107, 0.8613, -0.1155, 0.8616, 1.129, 0.125, 0.5, 0.375, 0.5, 0.375, 0.75, 0.125, 0.75, 0.625, 0.5, 0.875, 0.5, 0.875, 0.75, 0.625, 0.75, 0.375, 0.0, 0.625, 0.0, 0.625, 0.25, 0.375, 0.25, 0.375, 0.25, 0.625, 0.25, 0.625, 0.5, 0.375, 0.5, 0.375, 0.5, 0.625, 0.5, 0.625, 0.75, 0.375, 0.75, 0.1387, 1.133, 0.1384, -0.1107, 0.8613, -0.1155, 0.8616, 1.129, 0.125, 0.5, 0.375, 0.5, 0.375, 0.75, 0.125, 0.75, 0.625, 0.5, 0.875, 0.5, 0.875, 0.75, 0.625, 0.75, 0.0, 1.0, 0.4615, 0.9231, 0.07692, 0.9231, 1.0, 1.0, 0.9231, 0.9231, 0.5385, 0.9231, 1.0, 1.0, 1.0, 1.0, 1.0, 0.0, 1.0, 0.0, 0.0, 0.0, 0.0, 0.0, 0.07692, 0.07692, 0.4615, 0.07692, 0.4615, 0.07692, 0.07692, 0.5385, 0.4615, 0.5385, 0.4615, 0.5385, 1.0, 0.0, 0.9231, 0.5385, 0.9231, 0.4615, 1.0, 0.0, 0.9231, 0.4615, 0.9231, 0.07692, 0.4615, 0.4615, 0.4615, 0.5385, 0.07692, 0.4615, 1.0, 0.0, 0.5385, 0.07692, 0.0, 0.0, 0.9231, 0.9231, 1.0, 1.0, 0.5385, 0.9231, 0.5385, 0.9231, 1.0, 1.0, 0.4615, 0.9231, 0.4615, 0.9231, 1.0, 1.0, 0.07692, 0.9231, 0.0, 1.0, 0.07692, 0.5385, 0.07692, 0.4615, 0.9231, 0.4615, 1.0, 0.0, 0.9231, 0.07692, 0.9231, 0.5385, 1.0, 0.0, 0.9231, 0.4615, 0.9231, 0.9231, 1.0, 0.0, 0.9231, 0.5385, 0.07692, 0.9231, 0.07692, 0.5385, 0.07692, 0.5385, 0.0, 1.0, 1.0, 1.0, 1.0, 1.0, 0.5385, 0.9231, 0.4615, 0.9231, 0.0, 1.0, 1.0, 1.0, 0.5385, 0.4615, 0.5385, 0.07692, 0.5385, 0.07692, 0.9231, 0.9231, 0.5385, 0.9231, 0.5385, 0.9231, 0.9231, 0.07692, 0.9231, 0.4615, 0.9231, 0.4615, 0.0, 0.0, 0.0, 1.0, 0.0, 1.0, 0.9231, 0.4615, 0.5385, 0.4615, 0.5385, 0.5385, 0.9231, 0.5385, 1.0, 0.0, 1.0, 0.0, 0.0, 0.0, 1.0, 0.0, 1.0, 1.0, 1.0, 0.0, 0.4615, 0.9231, 0.4615, 0.9231, 0.07692, 0.9231, 0.5385, 0.07692, 0.9231, 0.07692, 1.0, 0.0, 0.9231, 0.9231, 0.9231, 0.5385, 1.0, 0.0, 1.0, 1.0, 1.0, 0.0, 0.0, 0.0, 0.4615, 0.07692, 0.5385, 0.07692, 0.07692, 0.5385, 0.07692, 0.9231, 0.0, 1.0, 0.0, 1.0, 0.07692, 0.4615, 0.07692, 0.5385, 0.5385, 0.07692, 0.4615, 0.07692, 0.4615, 0.4615, 0.5385, 0.4615, 0.5385, 0.4615, 0.4615, 0.4615, 0.4615, 0.5385, 0.5385, 0.5385, 0.5385, 0.5385, 0.4615, 0.5385, 0.4615, 0.9231, 0.5385, 0.9231, 0.0, 1.0, 0.0, 0.0, 0.07692, 0.07692, 0.07692, 0.4615, 0.4615, 0.9231, 0.4615, 0.5385, 0.5385, 0.5385, 0.5385, 0.9231, 0.07692, 0.4615, 0.4615, 0.5385, 0.07692, 0.5385, 0.0, 0.0, 0.4615, 0.07692, 0.07692, 0.07692, 0.4615, 0.5385, 0.4615, 0.4615, 0.5385, 0.4615, 0.5385, 0.5385, 0.4615, 0.4615, 0.4615, 0.07692, 0.5385, 0.07692, 0.5385, 0.4615, 0.4615, 0.4615, 0.07692, 0.4615, 0.07692, 0.5385, 0.4615, 0.5385, 0.5385, 0.5385, 0.5385, 0.4615, 0.9231, 0.4615, 0.9231, 0.5385, 0.0, 0.0, 0.5385, 0.07692, 0.4615, 0.07692, 0.07692, 0.07692, 0.4615, 0.07692, 0.0, 0.0, 0.4615, 0.4615, 0.4615, 0.4615, 0.4615, 0.07692, 0.4615, 0.07692, 1.0, 0.0, 0.9231, 0.07692, 0.5385, 0.07692, 0.07692, 0.9231, 1.0, 1.0, 0.0, 1.0, 0.0, 0.0, 0.07692, 0.4615, 0.07692, 0.07692, 0.0, 0.0, 0.0, 1.0, 0.07692, 0.4615, 0.0, 1.0, 0.07692, 0.9231, 0.07692, 0.5385, 0.9231, 0.9231, 1.0, 1.0, 1.0, 0.0, 0.07692, 0.5385, 0.07692, 0.5385, 0.4615, 0.5385, 0.07692, 0.4615, 0.07692, 0.4615, 0.07692, 0.07692, 0.4615, 0.9231, 0.4615, 0.9231, 0.4615, 0.5385, 0.4615, 0.5385, 0.0, 1.0, 0.0, 1.0, 1.0, 1.0, 0.5385, 0.07692, 0.5385, 0.07692, 0.9231, 0.07692, 0.5385, 0.5385, 0.5385, 0.5385, 0.5385, 0.9231, 0.5385, 0.9231, 0.9231, 0.4615, 0.9231, 0.4615, 0.5385, 0.4615, 0.5385, 0.5385, 0.5385, 0.5385, 0.9231, 0.5385, 0.07692, 0.4615, 0.07692, 0.4615, 0.4615, 0.4615, 0.4615, 0.4615, 0.0, 0.0, 0.0, 0.0, 0.0, 1.0, 0.0, 1.0, 0.4615, 0.9231, 0.07692, 0.9231, 1.0, 1.0, 0.9231, 0.9231, 0.5385, 0.9231, 1.0, 1.0, 1.0, 1.0, 1.0, 0.0, 1.0, 0.0, 0.0, 0.0, 0.0, 0.0, 0.07692, 0.07692, 0.4615, 0.07692, 0.4615, 0.07692, 0.07692, 0.5385, 0.4615, 0.5385, 0.4615, 0.5385, 1.0, 0.0, 0.9231, 0.5385, 0.9231, 0.4615, 1.0, 0.0, 0.9231, 0.4615, 0.9231, 0.07692, 0.4615, 0.4615, 0.4615, 0.5385, 0.07692, 0.4615, 1.0, 0.0, 0.5385, 0.07692, 0.0, 0.0, 0.9231, 0.9231, 1.0, 1.0, 0.5385, 0.9231, 0.5385, 0.9231, 1.0, 1.0, 0.4615, 0.9231, 0.4615, 0.9231, 1.0, 1.0, 0.07692, 0.9231, 0.0, 1.0, 0.07692, 0.5385, 0.07692, 0.4615, 0.9231, 0.4615, 1.0, 0.0, 0.9231, 0.07692, 0.9231, 0.5385, 1.0, 0.0, 0.9231, 0.4615, 0.9231, 0.9231, 1.0, 0.0, 0.9231, 0.5385, 0.07692, 0.9231, 0.07692, 0.5385, 0.07692, 0.5385, 0.0, 1.0, 1.0, 1.0, 1.0, 1.0, 0.5385, 0.9231, 0.4615, 0.9231, 0.0, 1.0, 1.0, 1.0, 0.5385, 0.4615, 0.5385, 0.07692, 0.5385, 0.07692, 0.9231, 0.9231, 0.5385, 0.9231, 0.5385, 0.9231, 0.9231, 0.07692, 0.9231, 0.4615, 0.9231, 0.4615, 0.0, 0.0, 0.0, 1.0, 0.0, 1.0, 0.9231, 0.4615, 0.5385, 0.4615, 0.5385, 0.5385, 0.9231, 0.5385, 1.0, 0.0, 1.0, 0.0, 0.0, 0.0, 1.0, 0.0, 1.0, 1.0, 1.0, 0.0, 0.4615, 0.9231, 0.4615, 0.9231, 0.07692, 0.9231, 0.5385, 0.07692, 0.9231, 0.07692, 1.0, 0.0, 0.9231, 0.9231, 0.9231, 0.5385, 1.0, 0.0, 1.0, 1.0, 1.0, 0.0, 0.0, 0.0, 0.4615, 0.07692, 0.5385, 0.07692, 0.07692, 0.5385, 0.07692, 0.9231, 0.0, 1.0, 0.0, 1.0, 0.07692, 0.4615, 0.07692, 0.5385, 0.5385, 0.07692, 0.4615, 0.07692, 0.4615, 0.4615, 0.5385, 0.4615, 0.5385, 0.4615, 0.4615, 0.4615, 0.4615, 0.5385, 0.5385, 0.5385, 0.5385, 0.5385, 0.4615, 0.5385, 0.4615, 0.9231, 0.5385, 0.9231, 0.0, 1.0, 0.0, 0.0, 0.07692, 0.07692, 0.07692, 0.4615, 0.4615, 0.9231, 0.4615, 0.5385, 0.5385, 0.5385, 0.5385, 0.9231, 0.07692, 0.4615, 0.4615, 0.5385, 0.07692, 0.5385, 0.0, 0.0, 0.4615, 0.07692, 0.07692, 0.07692, 0.4615, 0.5385, 0.4615, 0.4615, 0.5385, 0.4615, 0.5385, 0.5385, 0.4615, 0.4615, 0.4615, 0.07692, 0.5385, 0.07692, 0.5385, 0.4615, 0.4615, 0.4615, 0.07692, 0.4615, 0.07692, 0.5385, 0.4615, 0.5385, 0.5385, 0.5385, 0.5385, 0.4615, 0.9231, 0.4615, 0.9231, 0.5385, 0.0, 0.0, 0.5385, 0.07692, 0.4615, 0.07692, 0.07692, 0.07692, 0.4615, 0.07692, 0.0, 0.0, 0.4615, 0.4615, 0.4615, 0.4615, 0.4615, 0.07692, 0.4615, 0.07692, 1.0, 0.0, 0.9231, 0.07692, 0.5385, 0.07692, 0.07692, 0.9231, 1.0, 1.0, 0.0, 1.0, 0.0, 0.0, 0.07692, 0.4615, 0.07692, 0.07692, 0.0, 0.0, 0.0, 1.0, 0.07692, 0.4615, 0.0, 1.0, 0.07692, 0.9231, 0.07692, 0.5385, 0.9231, 0.9231, 1.0, 1.0, 1.0, 0.0, 0.07692, 0.5385, 0.07692, 0.5385, 0.4615, 0.5385, 0.07692, 0.4615, 0.07692, 0.4615, 0.07692, 0.07692, 0.4615, 0.9231, 0.4615, 0.9231, 0.4615, 0.5385, 0.4615, 0.5385, 0.0, 1.0, 0.0, 1.0, 1.0, 1.0, 0.5385, 0.07692, 0.5385, 0.07692, 0.9231, 0.07692, 0.5385, 0.5385, 0.5385, 0.5385, 0.5385, 0.9231, 0.5385, 0.9231, 0.9231, 0.4615, 0.9231, 0.4615, 0.5385, 0.4615, 0.5385, 0.5385, 0.5385, 0.5385, 0.9231, 0.5385, 0.07692, 0.4615, 0.07692, 0.4615, 0.4615, 0.4615, 0.4615, 0.4615, 0.0, 0.0, 0.0, 0.0, 0.0, 1.0, 0.375, 0.0, 0.625, 0.0, 0.625, 0.25, 0.375, 0.25, 0.375, 0.25, 0.625, 0.25, 0.625, 0.5, 0.375, 0.5, 0.375, 0.5, 0.625, 0.5, 0.625, 0.75, 0.375, 0.75, 0.375, 0.75, 0.625, 0.75, 0.625, 1.0, 0.375, 1.0, 0.125, 0.5, 0.375, 0.5, 0.375, 0.75, 0.125, 0.75, 0.625, 0.5, 0.875, 0.5, 0.875, 0.75, 0.625, 0.75, 0.375, 0.0, 0.625, 0.0, 0.625, 0.25, 0.375, 0.25, 0.375, 0.25, 0.625, 0.25, 0.625, 0.5, 0.375, 0.5, 0.375, 0.5, 0.625, 0.5, 0.625, 0.75, 0.375, 0.75, 0.375, 0.75, 0.625, 0.75, 0.625, 1.0, 0.375, 1.0, 0.125, 0.5, 0.375, 0.5, 0.375, 0.75, 0.125, 0.75, 0.625, 0.5, 0.875, 0.5, 0.875, 0.75, 0.625, 0.75, 0.375, 0.0, 0.625, 0.0, 0.625, 0.25, 0.375, 0.25, 0.375, 0.25, 0.625, 0.25, 0.625, 0.5, 0.375, 0.5, 0.375, 0.5, 0.625, 0.5, 0.625, 0.75, 0.375, 0.75, 0.375, 0.75, 0.625, 0.75, 0.625, 1.0, 0.375, 1.0, 0.125, 0.5, 0.375, 0.5, 0.375, 0.75, 0.125, 0.75, 0.625, 0.5, 0.875, 0.5, 0.875, 0.75, 0.625, 0.75, 0.375, 0.0, 0.625, 0.0, 0.625, 0.25, 0.375, 0.25, 0.375, 0.25, 0.625, 0.25, 0.625, 0.5, 0.375, 0.5, 0.375, 0.5, 0.625, 0.5, 0.625, 0.75, 0.375, 0.75, 0.375, 0.75, 0.625, 0.75, 0.625, 1.0, 0.375, 1.0, 0.125, 0.5, 0.375, 0.5, 0.375, 0.75, 0.125, 0.75, 0.625, 0.5, 0.875, 0.5, 0.875, 0.75, 0.625, 0.75])
me_cube_001.materials.append(mat_material_010)
me_cube_001.materials.append(mat_material_042)
me_cube_001.materials.append(mat_material_043)
me_cube_001.materials.append(mat_material_029)
me_cube_001.materials.append(mat_material_032)
me_cube_001.materials.append(mat_material_006)
me_cube_001.materials.append(mat_material_011)
me_cube_001.materials.append(mat_material_001)
me_cube_001.materials.append(mat_material_004)
me_cube_001.materials.append(mat_material_003)
me_cube_001.materials.append(mat_material_005)
me_cube_001.materials.append(mat_material_008)
me_cube_001.materials.append(mat_material_009)
me_cube_001.materials.append(mat_material_013)
me_cube_001.materials.append(mat_material_019)
me_cube_001.materials.append(mat_material_021)
me_cube_001.materials.append(mat_material)
me_cube_001.update()

# ---- objects
ob_neighbors_house__joined = bpy.data.objects.new('Neighbors House (joined)', me_cube_001)

# ---- transforms, parenting, visibility, modifiers, constraints
ob_neighbors_house__joined.location = (6.47, -0.02401, 6.518)
ob_neighbors_house__joined.scale = (16.73, 14.8, 6.651)

# ---- collection membership
scene.collection.objects.link(ob_neighbors_house__joined)

# ---- scene / render settings (as saved in the file)
scene.frame_start = 1; scene.frame_end = 250; scene.frame_set(1)
scene.render.engine = 'BLENDER_EEVEE_NEXT'
scene.cycles.sampling_pattern = 'TABULATED_SOBOL'
bpy.context.view_layer.update()

# ---- added for rendering (the .blend has no active camera and no usable light): camera, sun
cam_auto = bpy.data.cameras.new('AutoCamera')
cam_auto.lens = 50.0
cam_auto.sensor_width = 36.0
cam_auto.clip_end = 1078.01
ob_auto_camera = bpy.data.objects.new('AutoCamera', cam_auto)
scene.collection.objects.link(ob_auto_camera)
ob_auto_camera.location = (62.3572, -79.3875, 60.7305)
ob_auto_camera.rotation_euler = (1.09748, -7.21219e-08, 0.694738)
scene.camera = ob_auto_camera
light_auto_sun = bpy.data.lights.new('AutoSun', 'SUN')
light_auto_sun.energy = 3.0
light_auto_sun.angle = 0.0523599
ob_auto_sun = bpy.data.objects.new('AutoSun', light_auto_sun)
scene.collection.objects.link(ob_auto_sun)
ob_auto_sun.rotation_euler = (0.872665, 0.174533, 0.523599)
bpy.context.view_layer.update()

